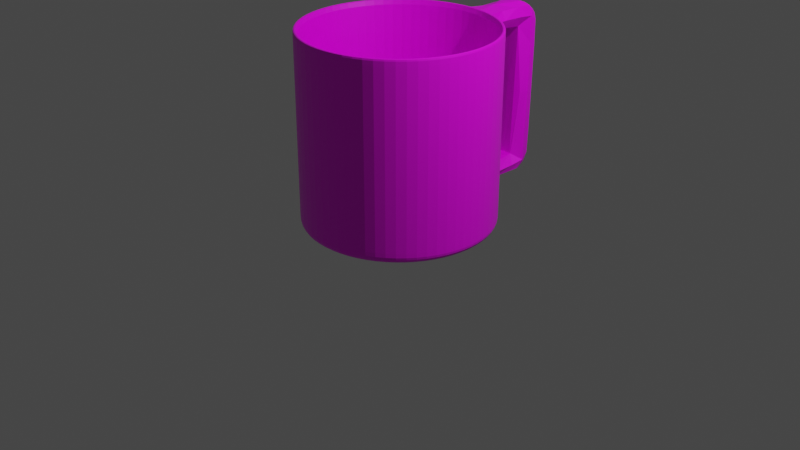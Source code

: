 # Source: Hrnek-unwraped.blend  (saved by Blender 2.90.8; exported with 4.5.12 LTS)
import bpy
from mathutils import Matrix  # noqa: F401  (used for matrix-valued properties, if any)

bpy.ops.wm.read_factory_settings(use_empty=True)
scene = bpy.context.scene
scene.name = 'Scene'

# ---- collections
col_collection = bpy.data.collections.new('Collection'); scene.collection.children.link(col_collection)

# ---- images (referenced by path relative to the original .blend; pixels are not part of the script)
import os
ASSET_DIR = os.environ.get("B2B_ASSET_DIR", "")  # directory of the original .blend (textures are referenced by path, not embedded)
HERE = os.path.dirname(os.path.abspath(__file__))  # packed textures are extracted next to this script under _unpacked/

def load_image(name, relpath, width, height, colorspace="sRGB"):
    """Load a texture the original file referenced (path relative to the .blend, or extracted next to this script)."""
    p = next((c for c in (os.path.join(HERE, relpath), os.path.join(ASSET_DIR, relpath)) if relpath and os.path.exists(c)), "")
    if p:
        img = bpy.data.images.load(p, check_existing=True)
        img.name = name
    else:  # same state as the original file: an image datablock whose file is absent (Cycles renders it pink)
        img = bpy.data.images.new(name, width, height)
        img.source = "FILE"
        img.filepath = "//" + (relpath or name)
    img.colorspace_settings.name = colorspace
    return img
img_untitled = load_image('Untitled', '', 1024, 1024, 'sRGB')

# ---- materials (node trees are filled in below, after node groups)
mat_material = bpy.data.materials.new('Material')
mat_material.alpha_threshold = 0.0
mat_material.use_transparent_shadow = False
mat_material.line_color = (0.0, 0.0, 0.0, 1.0)

# ---- material node trees
mat_material.use_nodes = True; mat_material.node_tree.nodes.clear()
_N = mat_material.node_tree.nodes; _L = mat_material.node_tree.links
n0 = _N.new('ShaderNodeOutputMaterial'); n0.name = 'Material Output'; n0.location = (300, 300)
n1 = _N.new('ShaderNodeBsdfPrincipled'); n1.name = 'Principled BSDF'; n1.location = (10, 300)
n1.distribution = 'GGX'
n1.subsurface_method = 'BURLEY'
n1.inputs[2].default_value = 0.4
n1.inputs[3].default_value = 1.45
n1.inputs[27].default_value = (0.0, 0.0, 0.0, 1.0)
n1.inputs[28].default_value = 1.0
n2 = _N.new('ShaderNodeTexImage'); n2.name = 'Image Texture'; n2.location = (-382, 313)
n2.image = img_untitled
_L.new(n1.outputs[0], n0.inputs[0])
_L.new(n2.outputs[0], n1.inputs[0])
n0.is_active_output = True

# ---- world
world_world = bpy.data.worlds.new('World'); scene.world = world_world
world_world.use_nodes = True; world_world.node_tree.nodes.clear()
_N = world_world.node_tree.nodes; _L = world_world.node_tree.links
n0 = _N.new('ShaderNodeOutputWorld'); n0.name = 'World Output'; n0.location = (300, 300)
n1 = _N.new('ShaderNodeBackground'); n1.name = 'Background'; n1.location = (10, 300)
n1.inputs[0].default_value = (0.05088, 0.05088, 0.05088, 1.0)
_L.new(n1.outputs[0], n0.inputs[0])
n0.is_active_output = True
world_world.color = (0.05088, 0.05088, 0.05088)
world_world.use_sun_shadow = False
world_world.sun_shadow_jitter_overblur = 0.0

# ---- cameras
cam_camera = bpy.data.cameras.new('Camera')
cam_camera.clip_end = 100.0
cam_camera.ortho_scale = 7.314

# ---- lights
light_light = bpy.data.lights.new('Light', 'POINT')
light_light.transmission_factor = 0.0
light_light.energy = 1000.0
light_light.shadow_soft_size = 0.1
light_light.shadow_maximum_resolution = 0.006
light_light.use_absolute_resolution = True

# ---- meshes
me_cube = bpy.data.meshes.new('Cube')
me_cube.from_pydata([(-6.267, 1.0, 1.0), (-6.267, 1.0, -1.0), (-6.267, -1.0, 1.0), (-6.267, -1.0, -1.0), (-8.267, 1.0, 1.0), (-8.267, 1.0, -1.0), (-8.267, -1.0, 1.0), (-8.267, -1.0, -1.0)], [], [(0, 4, 6, 2), (3, 2, 6, 7), (7, 6, 4, 5), (5, 1, 3, 7), (1, 0, 2, 3), (5, 4, 0, 1)])
_uv = me_cube.uv_layers.new(name='UVMap')
_uv.uv.foreach_set('vector', [0.25, 0.9999, 0.25, 0.75, 0.5, 0.75, 0.5, 0.9999, 0.75, 0.5, 0.75, 0.75, 0.5, 0.75, 0.5, 0.5, 0.5, 0.5, 0.5, 0.75, 0.25, 0.75, 0.25, 0.5, 0.25, 0.5, 0.25, 0.25, 0.5, 0.25, 0.5, 0.5, 0.25, 0.25, 0.25, 8.659e-05, 0.5, 8.665e-05, 0.5, 0.25, 0.25, 0.5, 0.25, 0.75, 8.665e-05, 0.75, 8.659e-05, 0.5])
me_cube.materials.append(mat_material)
me_cube.use_remesh_preserve_volume = False
me_cube.use_remesh_preserve_attributes = False
me_cube.use_mirror_vertex_groups = False
me_cube.update()
me_cylinder = bpy.data.meshes.new('Cylinder')
me_cylinder.from_pydata([(-3.09, 1.0, -1.0), (-3.09, 1.0, 1.0), (-2.895, 0.9808, -1.0), (-2.895, 0.9808, 1.0), (-2.707, 0.9239, -1.0), (-2.707, 0.9239, 1.0), (-2.534, 0.8315, -1.0), (-2.534, 0.8315, 1.0), (-2.383, 0.7071, -1.0), (-2.383, 0.7071, 1.0), (-2.258, 0.5556, -1.0), (-2.258, 0.5556, 1.0), (-2.166, 0.3827, -1.0), (-2.166, 0.3827, 1.0), (-2.109, 0.1951, -1.0), (-2.109, 0.1951, 1.0), (-2.09, 7.55e-08, -1.0), (-2.09, 7.55e-08, 1.0), (-2.109, -0.1951, -1.0), (-2.109, -0.1951, 1.0), (-2.166, -0.3827, -1.0), (-2.166, -0.3827, 1.0), (-2.258, -0.5556, -1.0), (-2.258, -0.5556, 1.0), (-2.383, -0.7071, -1.0), (-2.383, -0.7071, 1.0), (-2.534, -0.8315, -1.0), (-2.534, -0.8315, 1.0), (-2.707, -0.9239, -1.0), (-2.707, -0.9239, 1.0), (-2.895, -0.9808, -1.0), (-2.895, -0.9808, 1.0), (-3.09, -1.0, -1.0), (-3.09, -1.0, 1.0), (-3.285, -0.9808, -1.0), (-3.285, -0.9808, 1.0), (-3.472, -0.9239, -1.0), (-3.472, -0.9239, 1.0), (-3.645, -0.8315, -1.0), (-3.645, -0.8315, 1.0), (-3.797, -0.7071, -1.0), (-3.797, -0.7071, 1.0), (-3.921, -0.5556, -1.0), (-3.921, -0.5556, 1.0), (-4.014, -0.3827, -1.0), (-4.014, -0.3827, 1.0), (-4.07, -0.1951, -1.0), (-4.07, -0.1951, 1.0), (-4.09, 9.656e-07, -1.0), (-4.09, 9.656e-07, 1.0), (-4.07, 0.1951, -1.0), (-4.07, 0.1951, 1.0), (-4.014, 0.3827, -1.0), (-4.014, 0.3827, 1.0), (-3.921, 0.5556, -1.0), (-3.921, 0.5556, 1.0), (-3.797, 0.7071, -1.0), (-3.797, 0.7071, 1.0), (-3.645, 0.8315, -1.0), (-3.645, 0.8315, 1.0), (-3.472, 0.9239, -1.0), (-3.472, 0.9239, 1.0), (-3.285, 0.9808, -1.0), (-3.285, 0.9808, 1.0)], [], [(0, 1, 3, 2), (2, 3, 5, 4), (4, 5, 7, 6), (6, 7, 9, 8), (8, 9, 11, 10), (10, 11, 13, 12), (12, 13, 15, 14), (14, 15, 17, 16), (16, 17, 19, 18), (18, 19, 21, 20), (20, 21, 23, 22), (22, 23, 25, 24), (24, 25, 27, 26), (26, 27, 29, 28), (28, 29, 31, 30), (30, 31, 33, 32), (32, 33, 35, 34), (34, 35, 37, 36), (36, 37, 39, 38), (38, 39, 41, 40), (40, 41, 43, 42), (42, 43, 45, 44), (44, 45, 47, 46), (46, 47, 49, 48), (48, 49, 51, 50), (50, 51, 53, 52), (52, 53, 55, 54), (54, 55, 57, 56), (56, 57, 59, 58), (58, 59, 61, 60), (3, 1, 63, 61, 59, 57, 55, 53, 51, 49, 47, 45, 43, 41, 39, 37, 35, 33, 31, 29, 27, 25, 23, 21, 19, 17, 15, 13, 11, 9, 7, 5), (60, 61, 63, 62), (62, 63, 1, 0), (0, 2, 4, 6, 8, 10, 12, 14, 16, 18, 20, 22, 24, 26, 28, 30, 32, 34, 36, 38, 40, 42, 44, 46, 48, 50, 52, 54, 56, 58, 60, 62)])
_uv = me_cylinder.uv_layers.new(name='UVMap')
_uv.uv.foreach_set('vector', [0.0001199, 0.5937, 0.3189, 0.5937, 0.3189, 0.625, 0.0001199, 0.625, 0.0001199, 0.625, 0.3189, 0.625, 0.3189, 0.6562, 0.0001199, 0.6562, 0.0001199, 0.6562, 0.3189, 0.6562, 0.3189, 0.6875, 0.0001199, 0.6875, 0.0001199, 0.6875, 0.3189, 0.6875, 0.3189, 0.7187, 0.00012, 0.7187, 0.00012, 0.7187, 0.3189, 0.7187, 0.3189, 0.7499, 0.00012, 0.7499, 0.00012, 0.7499, 0.3189, 0.7499, 0.3189, 0.7812, 0.0001201, 0.7812, 0.0001201, 0.7812, 0.3189, 0.7812, 0.3189, 0.8124, 0.0001202, 0.8124, 0.0001202, 0.8124, 0.3189, 0.8124, 0.3189, 0.8437, 0.0001203, 0.8437, 0.0001203, 0.8437, 0.3189, 0.8437, 0.3189, 0.8749, 0.0001204, 0.8749, 0.0001204, 0.8749, 0.3189, 0.8749, 0.3189, 0.9062, 0.0001205, 0.9062, 0.0001205, 0.9062, 0.3189, 0.9062, 0.3189, 0.9374, 0.0001206, 0.9374, 0.0001206, 0.9374, 0.3189, 0.9374, 0.3189, 0.9686, 0.0001207, 0.9686, 0.0001207, 0.9686, 0.3189, 0.9686, 0.3189, 0.9999, 0.0001209, 0.9999, 0.0001217, 0.0001199, 0.3189, 0.000122, 0.3189, 0.03136, 0.0001215, 0.03136, 0.0001215, 0.03136, 0.3189, 0.03136, 0.3189, 0.06261, 0.0001214, 0.0626, 0.0001214, 0.0626, 0.3189, 0.06261, 0.3189, 0.09385, 0.0001212, 0.09385, 0.0001212, 0.09385, 0.3189, 0.09385, 0.3189, 0.1251, 0.000121, 0.1251, 0.000121, 0.1251, 0.3189, 0.1251, 0.3189, 0.1563, 0.0001209, 0.1563, 0.0001209, 0.1563, 0.3189, 0.1563, 0.3189, 0.1876, 0.0001207, 0.1876, 0.0001207, 0.1876, 0.3189, 0.1876, 0.3189, 0.2188, 0.0001206, 0.2188, 0.0001206, 0.2188, 0.3189, 0.2188, 0.3189, 0.2501, 0.0001205, 0.2501, 0.0001205, 0.2501, 0.3189, 0.2501, 0.3189, 0.2813, 0.0001204, 0.2813, 0.0001204, 0.2813, 0.3189, 0.2813, 0.3189, 0.3125, 0.0001203, 0.3125, 0.0001203, 0.3125, 0.3189, 0.3125, 0.3189, 0.3438, 0.0001202, 0.3438, 0.0001202, 0.3438, 0.3189, 0.3438, 0.3189, 0.375, 0.0001201, 0.375, 0.0001201, 0.375, 0.3189, 0.375, 0.3189, 0.4063, 0.00012, 0.4063, 0.00012, 0.4063, 0.3189, 0.4063, 0.3189, 0.4375, 0.00012, 0.4375, 0.00012, 0.4375, 0.3189, 0.4375, 0.3189, 0.4688, 0.00012, 0.4688, 0.00012, 0.4688, 0.3189, 0.4688, 0.3189, 0.5, 0.0001199, 0.5, 0.0001199, 0.5, 0.3189, 0.5, 0.3189, 0.5312, 0.0001199, 0.5312, 0.3191, 0.1743, 0.3191, 0.1431, 0.3252, 0.1125, 0.3372, 0.0836, 0.3545, 0.05762, 0.3766, 0.03553, 0.4026, 0.01817, 0.4314, 0.006215, 0.4621, 0.00012, 0.4933, 0.0001199, 0.524, 0.006215, 0.5528, 0.01817, 0.5788, 0.03553, 0.6009, 0.05762, 0.6183, 0.0836, 0.6302, 0.1125, 0.6363, 0.1431, 0.6363, 0.1743, 0.6302, 0.205, 0.6183, 0.2339, 0.6009, 0.2598, 0.5788, 0.2819, 0.5528, 0.2993, 0.524, 0.3112, 0.4933, 0.3173, 0.4621, 0.3173, 0.4314, 0.3112, 0.4026, 0.2993, 0.3766, 0.2819, 0.3545, 0.2598, 0.3372, 0.2339, 0.3252, 0.205, 0.0001199, 0.5312, 0.3189, 0.5312, 0.3189, 0.5625, 0.0001199, 0.5625, 0.0001199, 0.5625, 0.3189, 0.5625, 0.3189, 0.5937, 0.0001199, 0.5937, 0.6302, 0.5224, 0.6183, 0.5513, 0.6009, 0.5773, 0.5788, 0.5994, 0.5528, 0.6167, 0.524, 0.6287, 0.4933, 0.6348, 0.4621, 0.6348, 0.4314, 0.6287, 0.4026, 0.6167, 0.3766, 0.5994, 0.3545, 0.5773, 0.3372, 0.5513, 0.3252, 0.5224, 0.3191, 0.4918, 0.3191, 0.4606, 0.3252, 0.4299, 0.3372, 0.401, 0.3545, 0.3751, 0.3766, 0.353, 0.4026, 0.3356, 0.4314, 0.3237, 0.4621, 0.3176, 0.4933, 0.3176, 0.524, 0.3237, 0.5528, 0.3356, 0.5788, 0.353, 0.6009, 0.3751, 0.6183, 0.401, 0.6302, 0.4299, 0.6363, 0.4606, 0.6363, 0.4918])
me_cylinder.materials.append(mat_material)
me_cylinder.use_remesh_fix_poles = True
me_cylinder.use_remesh_preserve_attributes = False
me_cylinder.use_mirror_vertex_groups = False
me_cylinder.update()
me_cylinder_001 = bpy.data.meshes.new('Cylinder.001')
me_cylinder_001.from_pydata([(-1.568e-07, 0.4637, -0.8649), (0.09046, 0.4548, -0.8649), (0.1774, 0.4284, -0.8649), (0.2576, 0.3855, -0.8649), (0.3279, 0.3279, -0.8649), (0.3855, 0.2576, -0.8649), (0.4284, 0.1774, -0.8649), (0.4548, 0.09046, -0.8649), (0.4637, -1.851e-08, -0.8649), (0.4548, -0.09046, -0.8649), (0.4284, -0.1774, -0.8649), (0.3855, -0.2576, -0.8649), (0.3279, -0.3279, -0.8649), (0.2576, -0.3855, -0.8649), (0.1774, -0.4284, -0.8649), (0.09046, -0.4548, -0.8649), (-2.194e-07, -0.4637, -0.8649), (-0.09046, -0.4548, -0.8649), (-0.1774, -0.4284, -0.8649), (-0.2576, -0.3855, -0.8649), (-0.3279, -0.3279, -0.8649), (-0.3855, -0.2576, -0.8649), (-0.4284, -0.1774, -0.8649), (-0.4548, -0.09046, -0.8649), (-0.4637, 4.888e-07, -0.8649), (-0.4548, 0.09046, -0.8649), (-0.4284, 0.1774, -0.8649), (-0.3855, 0.2576, -0.8649), (-0.3279, 0.3279, -0.8649), (-0.2576, 0.3855, -0.8649), (-0.1774, 0.4284, -0.8649), (-0.09046, 0.4548, -0.8649), (0.1951, 0.9808, 1.0), (0.0, 1.0, 1.0), (0.3827, 0.9239, 1.0), (0.5556, 0.8315, 1.0), (0.7071, 0.7071, 1.0), (0.8315, 0.5556, 1.0), (0.9239, 0.3827, 1.0), (0.9808, 0.1951, 1.0), (1.0, 7.55e-08, 1.0), (0.9808, -0.1951, 1.0), (0.9239, -0.3827, 1.0), (0.8315, -0.5556, 1.0), (0.7071, -0.7071, 1.0), (0.5556, -0.8315, 1.0), (0.3827, -0.9239, 1.0), (0.1951, -0.9808, 1.0), (-3.258e-07, -1.0, 1.0), (-0.1951, -0.9808, 1.0), (-0.3827, -0.9239, 1.0), (-0.5556, -0.8315, 1.0), (-0.7071, -0.7071, 1.0), (-0.8315, -0.5556, 1.0), (-0.9239, -0.3827, 1.0), (-0.9808, -0.1951, 1.0), (-1.0, 9.656e-07, 1.0), (-0.9808, 0.1951, 1.0), (-0.9239, 0.3827, 1.0), (-0.8315, 0.5556, 1.0), (-0.7071, 0.7071, 1.0), (-0.5556, 0.8315, 1.0), (-0.3827, 0.9239, 1.0), (-0.1951, 0.9808, 1.0), (-9.793e-09, 0.8723, -1.0), (0.1702, 0.8555, -1.0), (0.3338, 0.8059, -1.0), (0.4846, 0.7253, -1.0), (0.6168, 0.6168, -1.0), (0.7253, 0.4846, -1.0), (0.8059, 0.3338, -1.0), (0.8555, 0.1702, -1.0), (0.8723, 8.575e-08, -1.0), (0.8555, -0.1702, -1.0), (0.8059, -0.3338, -1.0), (0.7253, -0.4846, -1.0), (0.6168, -0.6168, -1.0), (0.4846, -0.7253, -1.0), (0.3338, -0.8059, -1.0), (0.1702, -0.8555, -1.0), (-2.765e-07, -0.8723, -1.0), (-0.1702, -0.8555, -1.0), (-0.3338, -0.8059, -1.0), (-0.4846, -0.7253, -1.0), (-0.6168, -0.6168, -1.0), (-0.7253, -0.4846, -1.0), (-0.8059, -0.3338, -1.0), (-0.8555, -0.1702, -1.0), (-0.8723, 8.685e-07, -1.0), (-0.8555, 0.1702, -1.0), (-0.8059, 0.3338, -1.0), (-0.7253, 0.4846, -1.0), (-0.6168, 0.6168, -1.0), (-0.4846, 0.7253, -1.0), (-0.3338, 0.8059, -1.0), (-0.1702, 0.8555, -1.0), (0.1897, 0.9539, 1.0), (-2.345e-08, 0.9726, 1.0), (0.3722, 0.8986, 1.0), (0.5403, 0.8087, 1.0), (0.6877, 0.6877, 1.0), (0.8087, 0.5403, 1.0), (0.8986, 0.3722, 1.0), (0.9539, 0.1897, 1.0), (0.9726, 6.134e-08, 1.0), (0.9539, -0.1897, 1.0), (0.8986, -0.3722, 1.0), (0.8087, -0.5403, 1.0), (0.6877, -0.6877, 1.0), (0.5403, -0.8087, 1.0), (0.3722, -0.8986, 1.0), (0.1897, -0.9539, 1.0), (-3.208e-07, -0.9726, 1.0), (-0.1897, -0.9539, 1.0), (-0.3722, -0.8986, 1.0), (-0.5403, -0.8087, 1.0), (-0.6877, -0.6877, 1.0), (-0.8087, -0.5403, 1.0), (-0.8986, -0.3722, 1.0), (-0.9539, -0.1897, 1.0), (-0.9726, 9.341e-07, 1.0), (-0.9539, 0.1897, 1.0), (-0.8986, 0.3722, 1.0), (-0.8087, 0.5403, 1.0), (-0.6877, 0.6877, 1.0), (-0.5403, 0.8087, 1.0), (-0.3722, 0.8986, 1.0), (-0.1897, 0.9539, 1.0), (0.1744, 0.8766, -0.8649), (-3.331e-08, 0.8938, -0.8649), (0.342, 0.8258, -0.8649), (0.4966, 0.7432, -0.8649), (0.632, 0.632, -0.8649), (0.7432, 0.4966, -0.8649), (0.8258, 0.342, -0.8649), (0.8766, 0.1744, -0.8649), (0.8938, 5.839e-08, -0.8649), (0.8766, -0.1744, -0.8649), (0.8258, -0.342, -0.8649), (0.7432, -0.4966, -0.8649), (0.632, -0.632, -0.8649), (0.4966, -0.7432, -0.8649), (0.342, -0.8258, -0.8649), (0.1744, -0.8766, -0.8649), (-3.011e-07, -0.8938, -0.8649), (-0.1744, -0.8766, -0.8649), (-0.342, -0.8258, -0.8649), (-0.4966, -0.7432, -0.8649), (-0.632, -0.632, -0.8649), (-0.7432, -0.4966, -0.8649), (-0.8258, -0.342, -0.8649), (-0.8766, -0.1744, -0.8649), (-0.8938, 8.742e-07, -0.8649), (-0.8766, 0.1744, -0.8649), (-0.8258, 0.342, -0.8649), (-0.7432, 0.4966, -0.8649), (-0.632, 0.632, -0.8649), (-0.4966, 0.7432, -0.8649), (-0.342, 0.8258, -0.8649), (-0.1744, 0.8766, -0.8649), (0.1678, 0.8436, -0.8649), (-4.251e-08, 0.8601, -0.8649), (0.3292, 0.7947, -0.8649), (0.4779, 0.7152, -0.8649), (0.6082, 0.6082, -0.8649), (0.7152, 0.4779, -0.8649), (0.7947, 0.3292, -0.8649), (0.8436, 0.1678, -0.8649), (0.8601, 5.272e-08, -0.8649), (0.8436, -0.1678, -0.8649), (0.7947, -0.3292, -0.8649), (0.7152, -0.4779, -0.8649), (0.6082, -0.6082, -0.8649), (0.4779, -0.7152, -0.8649), (0.3292, -0.7947, -0.8649), (0.1678, -0.8436, -0.8649), (-2.95e-07, -0.8601, -0.8649), (-0.1678, -0.8436, -0.8649), (-0.3292, -0.7947, -0.8649), (-0.4779, -0.7152, -0.8649), (-0.6082, -0.6082, -0.8649), (-0.7152, -0.4779, -0.8649), (-0.7947, -0.3292, -0.8649), (-0.8436, -0.1678, -0.8649), (-0.8601, 8.45e-07, -0.8649), (-0.8436, 0.1678, -0.8649), (-0.7947, 0.3292, -0.8649), (-0.7152, 0.4779, -0.8649), (-0.6082, 0.6082, -0.8649), (-0.4779, 0.7152, -0.8649), (-0.3292, 0.7947, -0.8649), (-0.1678, 0.8436, -0.8649), (-2.672e-08, 0.5564, -1.0), (0.1085, 0.5457, -1.0), (0.2129, 0.514, -1.0), (0.3091, 0.4626, -1.0), (0.3934, 0.3934, -1.0), (0.4626, 0.3091, -1.0), (0.514, 0.2129, -1.0), (0.5457, 0.1085, -1.0), (0.5564, 1e-07, -1.0), (0.5457, -0.1085, -1.0), (0.514, -0.2129, -1.0), (0.4626, -0.3091, -1.0), (0.3934, -0.3934, -1.0), (0.3091, -0.4626, -1.0), (0.2129, -0.514, -1.0), (0.1085, -0.5457, -1.0), (-1.854e-07, -0.5564, -1.0), (-0.1085, -0.5457, -1.0), (-0.2129, -0.514, -1.0), (-0.3091, -0.4626, -1.0), (-0.3934, -0.3934, -1.0), (-0.4626, -0.3091, -1.0), (-0.514, -0.2129, -1.0), (-0.5457, -0.1085, -1.0), (-0.5564, 6.281e-07, -1.0), (-0.5457, 0.1085, -1.0), (-0.514, 0.2129, -1.0), (-0.4626, 0.3091, -1.0), (-0.3934, 0.3934, -1.0), (-0.3091, 0.4626, -1.0), (-0.2129, 0.514, -1.0), (-0.1085, 0.5457, -1.0), (0.0, 1.0, 0.9686), (0.1951, 0.9808, 0.9686), (0.3827, 0.9239, 0.9686), (0.5556, 0.8315, 0.9686), (0.7071, 0.7071, 0.9686), (0.8315, 0.5556, 0.9686), (0.9239, 0.3827, 0.9686), (0.9808, 0.1951, 0.9686), (1.0, 7.55e-08, 0.9686), (0.9808, -0.1951, 0.9686), (0.9239, -0.3827, 0.9686), (0.8315, -0.5556, 0.9686), (0.7071, -0.7071, 0.9686), (0.5556, -0.8315, 0.9686), (0.3827, -0.9239, 0.9686), (0.1951, -0.9808, 0.9686), (-3.258e-07, -1.0, 0.9686), (-0.1951, -0.9808, 0.9686), (-0.3827, -0.9239, 0.9686), (-0.5556, -0.8315, 0.9686), (-0.7071, -0.7071, 0.9686), (-0.8315, -0.5556, 0.9686), (-0.9239, -0.3827, 0.9686), (-0.9808, -0.1951, 0.9686), (-1.0, 9.656e-07, 0.9686), (-0.9808, 0.1951, 0.9686), (-0.9239, 0.3827, 0.9686), (-0.8315, 0.5556, 0.9686), (-0.7071, 0.7071, 0.9686), (-0.5556, 0.8315, 0.9686), (-0.3827, 0.9239, 0.9686), (-0.1951, 0.9808, 0.9686), (0.1951, 0.9808, -0.9104), (0.3827, 0.9239, -0.9104), (0.5556, 0.8315, -0.9104), (0.7071, 0.7071, -0.9104), (0.8315, 0.5556, -0.9104), (0.9239, 0.3827, -0.9104), (0.9808, 0.1951, -0.9104), (1.0, 7.55e-08, -0.9104), (0.9808, -0.1951, -0.9104), (0.9239, -0.3827, -0.9104), (0.8315, -0.5556, -0.9104), (0.7071, -0.7071, -0.9104), (0.5556, -0.8315, -0.9104), (0.3827, -0.9239, -0.9104), (0.1951, -0.9808, -0.9104), (-3.258e-07, -1.0, -0.9104), (-0.1951, -0.9808, -0.9104), (-0.3827, -0.9239, -0.9104), (-0.5556, -0.8315, -0.9104), (-0.7071, -0.7071, -0.9104), (-0.8315, -0.5556, -0.9104), (-0.9239, -0.3827, -0.9104), (-0.9808, -0.1951, -0.9104), (-1.0, 9.656e-07, -0.9104), (-0.9808, 0.1951, -0.9104), (-0.9239, 0.3827, -0.9104), (-0.8315, 0.5556, -0.9104), (-0.7071, 0.7071, -0.9104), (-0.5556, 0.8315, -0.9104), (-0.3827, 0.9239, -0.9104), (-0.1951, 0.9808, -0.9104), (0.0, 1.0, -0.9104), (0.0, 1.0, 0.703), (0.1951, 0.9808, 0.703), (0.3827, 0.9239, 0.703), (0.5556, 0.8315, 0.703), (0.7071, 0.7071, 0.703), (0.8315, 0.5556, 0.703), (0.9239, 0.3827, 0.703), (0.9808, 0.1951, 0.703), (1.0, 7.55e-08, 0.703), (0.9808, -0.1951, 0.703), (0.9239, -0.3827, 0.703), (0.8315, -0.5556, 0.703), (0.7071, -0.7071, 0.703), (0.5556, -0.8315, 0.703), (0.3827, -0.9239, 0.703), (0.1951, -0.9808, 0.703), (-3.258e-07, -1.0, 0.703), (-0.1951, -0.9808, 0.703), (-0.3827, -0.9239, 0.703), (-0.5556, -0.8315, 0.703), (-0.7071, -0.7071, 0.703), (-0.8315, -0.5556, 0.703), (-0.9239, -0.3827, 0.703), (-0.9808, -0.1951, 0.703), (-1.0, 9.656e-07, 0.703), (-0.9808, 0.1951, 0.703), (-0.9239, 0.3827, 0.703), (-0.8315, 0.5556, 0.703), (-0.7071, 0.7071, 0.703), (-0.5556, 0.8315, 0.703), (-0.3827, 0.9239, 0.703), (-0.1951, 0.9808, 0.703), (0.1951, 0.9808, -0.1037), (0.3827, 0.9239, -0.1037), (0.5556, 0.8315, -0.1037), (0.7071, 0.7071, -0.1037), (0.8315, 0.5556, -0.1037), (0.9239, 0.3827, -0.1037), (0.9808, 0.1951, -0.1037), (1.0, 7.55e-08, -0.1037), (0.9808, -0.1951, -0.1037), (0.9239, -0.3827, -0.1037), (0.8315, -0.5556, -0.1037), (0.7071, -0.7071, -0.1037), (0.5556, -0.8315, -0.1037), (0.3827, -0.9239, -0.1037), (0.1951, -0.9808, -0.1037), (-3.258e-07, -1.0, -0.1037), (-0.1951, -0.9808, -0.1037), (-0.3827, -0.9239, -0.1037), (-0.5556, -0.8315, -0.1037), (-0.7071, -0.7071, -0.1037), (-0.8315, -0.5556, -0.1037), (-0.9239, -0.3827, -0.1037), (-0.9808, -0.1951, -0.1037), (-1.0, 9.656e-07, -0.1037), (-0.9808, 0.1951, -0.1037), (-0.9239, 0.3827, -0.1037), (-0.8315, 0.5556, -0.1037), (-0.7071, 0.7071, -0.1037), (-0.5556, 0.8315, -0.1037), (-0.3827, 0.9239, -0.1037), (-0.1951, 0.9808, -0.1037), (0.0, 1.0, -0.1037), (-2.023e-08, 0.9467, 0.9724), (0.1847, 0.9285, 0.9724), (0.3623, 0.8747, 0.9724), (0.526, 0.7872, 0.9724), (0.6694, 0.6694, 0.9724), (0.7872, 0.526, 0.9724), (0.8747, 0.3623, 0.9724), (0.9285, 0.1847, 0.9724), (0.9467, 6.731e-08, 0.9724), (0.9285, -0.1847, 0.9724), (0.8747, -0.3623, 0.9724), (0.7872, -0.526, 0.9724), (0.6694, -0.6694, 0.9724), (0.526, -0.7872, 0.9724), (0.3623, -0.8747, 0.9724), (0.1847, -0.9285, 0.9724), (-3.096e-07, -0.9467, 0.9724), (-0.1847, -0.9285, 0.9724), (-0.3623, -0.8747, 0.9724), (-0.526, -0.7872, 0.9724), (-0.6694, -0.6694, 0.9724), (-0.7872, -0.526, 0.9724), (-0.8747, -0.3623, 0.9724), (-0.9285, -0.1847, 0.9724), (-0.9467, 9.17e-07, 0.9724), (-0.9285, 0.1847, 0.9724), (-0.8747, 0.3623, 0.9724), (-0.7872, 0.526, 0.9724), (-0.6694, 0.6694, 0.9724), (-0.526, 0.7872, 0.9724), (-0.3623, 0.8747, 0.9724), (-0.1847, 0.9285, 0.9724), (0.1951, 0.9808, -0.702), (0.3827, 0.9239, -0.702), (0.5556, 0.8315, -0.702), (0.7071, 0.7071, -0.702), (0.8315, 0.5556, -0.702), (0.9239, 0.3827, -0.702), (0.9808, 0.1951, -0.702), (1.0, 7.55e-08, -0.702), (0.9808, -0.1951, -0.702), (0.9239, -0.3827, -0.702), (0.8315, -0.5556, -0.702), (0.7071, -0.7071, -0.702), (0.5556, -0.8315, -0.702), (0.3827, -0.9239, -0.702), (0.1951, -0.9808, -0.702), (-3.258e-07, -1.0, -0.702), (-0.1951, -0.9808, -0.702), (-0.3827, -0.9239, -0.702), (-0.5556, -0.8315, -0.702), (-0.7071, -0.7071, -0.702), (-0.8315, -0.5556, -0.702), (-0.9239, -0.3827, -0.702), (-0.9808, -0.1951, -0.702), (-1.0, 9.656e-07, -0.702), (-0.9808, 0.1951, -0.702), (-0.9239, 0.3827, -0.702), (-0.8315, 0.5556, -0.702), (-0.7071, 0.7071, -0.702), (-0.5556, 0.8315, -0.702), (-0.3827, 0.9239, -0.702), (-0.1951, 0.9808, -0.702), (0.0, 1.0, -0.702), (0.1951, 1.795, -0.702), (1.249e-06, 1.795, -0.702), (1.101e-06, 1.554, -0.9104), (1.101e-06, 1.554, -0.702), (0.1951, 1.554, -0.9104), (0.1951, 1.554, -0.702), (1.101e-06, 1.585, 0.9686), (-0.1951, 1.554, -0.9104), (-0.1951, 1.554, -0.702), (1.101e-06, 1.585, 0.703), (-0.1951, 1.585, 0.703), (-0.1951, 1.585, 0.9686), (0.1951, 1.585, 0.703), (0.1951, 1.585, 0.9686), (-0.1951, 1.795, -0.702), (1.249e-06, 1.826, 0.703), (0.1951, 1.826, 0.703), (-0.1951, 1.826, 0.703), (1.249e-06, 1.795, -0.7477), (1.15e-06, 1.633, -0.9104), (-0.1951, 1.795, -0.7477), (-0.1951, 1.633, -0.9104), (0.1951, 1.633, -0.9104), (0.1951, 1.795, -0.7477), (1.249e-06, 1.826, 0.8059), (1.15e-06, 1.664, 0.9686), (0.1951, 1.826, 0.8059), (0.1951, 1.664, 0.9686), (-0.1951, 1.664, 0.9686), (-0.1951, 1.826, 0.8059), (-1.177e-08, 0.9692, -1.0), (0.0, 1.0, -0.9455), (0.1951, 0.9808, -0.9455), (0.1891, 0.9506, -1.0), (0.3827, 0.9239, -0.9455), (0.3709, 0.8954, -1.0), (0.5556, 0.8315, -0.9455), (0.5384, 0.8058, -1.0), (0.7071, 0.7071, -0.9455), (0.6853, 0.6853, -1.0), (0.8315, 0.5556, -0.9455), (0.8058, 0.5384, -1.0), (0.9239, 0.3827, -0.9455), (0.8954, 0.3709, -1.0), (0.9808, 0.1951, -0.9455), (0.9506, 0.1891, -1.0), (1.0, 7.55e-08, -0.9455), (0.9692, 7.077e-08, -1.0), (0.9808, -0.1951, -0.9455), (0.9506, -0.1891, -1.0), (0.9239, -0.3827, -0.9455), (0.8954, -0.3709, -1.0), (0.8315, -0.5556, -0.9455), (0.8058, -0.5384, -1.0), (0.7071, -0.7071, -0.9455), (0.6853, -0.6853, -1.0), (0.5556, -0.8315, -0.9455), (0.5384, -0.8058, -1.0), (0.3827, -0.9239, -0.9455), (0.3709, -0.8954, -1.0), (0.1951, -0.9808, -0.9455), (0.1891, -0.9506, -1.0), (-3.258e-07, -1.0, -0.9455), (-3.164e-07, -0.9692, -1.0), (-0.1951, -0.9808, -0.9455), (-0.1891, -0.9506, -1.0), (-0.3827, -0.9239, -0.9455), (-0.3709, -0.8954, -1.0), (-0.5556, -0.8315, -0.9455), (-0.5384, -0.8058, -1.0), (-0.7071, -0.7071, -0.9455), (-0.6853, -0.6853, -1.0), (-0.8315, -0.5556, -0.9455), (-0.8058, -0.5384, -1.0), (-0.9239, -0.3827, -0.9455), (-0.8954, -0.3709, -1.0), (-0.9808, -0.1951, -0.9455), (-0.9506, -0.1891, -1.0), (-1.0, 9.656e-07, -0.9455), (-0.9692, 9.374e-07, -1.0), (-0.9808, 0.1951, -0.9455), (-0.9506, 0.1891, -1.0), (-0.9239, 0.3827, -0.9455), (-0.8954, 0.3709, -1.0), (-0.8315, 0.5556, -0.9455), (-0.8058, 0.5384, -1.0), (-0.7071, 0.7071, -0.9455), (-0.6853, 0.6853, -1.0), (-0.5556, 0.8315, -0.9455), (-0.5384, 0.8058, -1.0), (-0.3827, 0.9239, -0.9455), (-0.3709, 0.8954, -1.0), (-0.1951, 0.9808, -0.9455), (-0.1891, 0.9506, -1.0), (-0.4368, 4.396e-07, -0.8649), (-0.3931, 3.651e-07, -0.8649), (-0.3343, 3.427e-07, -0.8649), (-0.2627, 3.427e-07, -0.8649), (-0.1809, 1.937e-07, -0.8649), (-0.09223, 1.49e-07, -0.8649), (-9.686e-08, 1.043e-07, -0.8649), (0.09223, 7.451e-08, -0.8649), (0.1809, 2.98e-08, -0.8649), (0.2627, -2.98e-08, -0.8649), (0.3343, 7.451e-09, -0.8649), (0.3931, 7.451e-09, -0.8649), (0.4368, 3.725e-08, -0.8649), (0.5241, 9.313e-08, -1.0), (0.4717, 3.725e-08, -1.0), (0.4011, 5.96e-08, -1.0), (0.3152, 1.49e-08, -1.0), (0.2171, 2.98e-08, -1.0), (0.1107, 7.451e-08, -1.0), (-2.31e-07, 1.043e-07, -1.0), (-0.1107, 2.086e-07, -1.0), (-0.2171, 3.278e-07, -1.0), (-0.3152, 3.874e-07, -1.0), (-0.4011, 4.321e-07, -1.0), (-0.4717, 5.513e-07, -1.0), (-0.5241, 5.811e-07, -1.0)], [(288, 425), (224, 422), (287, 418), (287, 415), (224, 288)], [(224, 33, 32, 225), (225, 32, 34, 226), (226, 34, 35, 227), (227, 35, 36, 228), (228, 36, 37, 229), (229, 37, 38, 230), (230, 38, 39, 231), (231, 39, 40, 232), (232, 40, 41, 233), (233, 41, 42, 234), (234, 42, 43, 235), (235, 43, 44, 236), (236, 44, 45, 237), (237, 45, 46, 238), (238, 46, 47, 239), (239, 47, 48, 240), (240, 48, 49, 241), (241, 49, 50, 242), (242, 50, 51, 243), (243, 51, 52, 244), (244, 52, 53, 245), (245, 53, 54, 246), (246, 54, 55, 247), (247, 55, 56, 248), (248, 56, 57, 249), (249, 57, 58, 250), (250, 58, 59, 251), (251, 59, 60, 252), (252, 60, 61, 253), (253, 61, 62, 254), (254, 62, 63, 255), (255, 63, 33, 224), (508, 286, 287, 447), (97, 96, 32, 33), (450, 257, 258, 452), (96, 98, 34, 32), (452, 258, 259, 454), (98, 99, 35, 34), (454, 259, 260, 456), (99, 100, 36, 35), (456, 260, 261, 458), (100, 101, 37, 36), (458, 261, 262, 460), (101, 102, 38, 37), (460, 262, 263, 462), (102, 103, 39, 38), (462, 263, 264, 464), (103, 104, 40, 39), (464, 264, 265, 466), (104, 105, 41, 40), (466, 265, 266, 468), (105, 106, 42, 41), (468, 266, 267, 470), (106, 107, 43, 42), (470, 267, 268, 472), (107, 108, 44, 43), (472, 268, 269, 474), (108, 109, 45, 44), (474, 269, 270, 476), (109, 110, 46, 45), (476, 270, 271, 478), (110, 111, 47, 46), (478, 271, 272, 480), (111, 112, 48, 47), (480, 272, 273, 482), (112, 113, 49, 48), (482, 273, 274, 484), (113, 114, 50, 49), (484, 274, 275, 486), (114, 115, 51, 50), (486, 275, 276, 488), (115, 116, 52, 51), (488, 276, 277, 490), (116, 117, 53, 52), (490, 277, 278, 492), (117, 118, 54, 53), (492, 278, 279, 494), (118, 119, 55, 54), (494, 279, 280, 496), (119, 120, 56, 55), (496, 280, 281, 498), (120, 121, 57, 56), (498, 281, 282, 500), (121, 122, 58, 57), (500, 282, 283, 502), (122, 123, 59, 58), (502, 283, 284, 504), (123, 124, 60, 59), (504, 284, 285, 506), (124, 125, 61, 60), (506, 285, 286, 508), (125, 126, 62, 61), (126, 127, 63, 62), (448, 256, 257, 450), (127, 97, 33, 63), (193, 192, 64, 65), (194, 193, 65, 66), (195, 194, 66, 67), (196, 195, 67, 68), (197, 196, 68, 69), (198, 197, 69, 70), (199, 198, 70, 71), (200, 199, 71, 72), (201, 200, 72, 73), (202, 201, 73, 74), (203, 202, 74, 75), (204, 203, 75, 76), (205, 204, 76, 77), (206, 205, 77, 78), (207, 206, 78, 79), (208, 207, 79, 80), (209, 208, 80, 81), (210, 209, 81, 82), (211, 210, 82, 83), (212, 211, 83, 84), (213, 212, 84, 85), (214, 213, 85, 86), (215, 214, 86, 87), (216, 215, 87, 88), (217, 216, 88, 89), (218, 217, 89, 90), (219, 218, 90, 91), (220, 219, 91, 92), (221, 220, 92, 93), (222, 221, 93, 94), (223, 222, 94, 95), (192, 223, 95, 64), (352, 353, 96, 97), (353, 354, 98, 96), (354, 355, 99, 98), (355, 356, 100, 99), (356, 357, 101, 100), (357, 358, 102, 101), (358, 359, 103, 102), (359, 360, 104, 103), (360, 361, 105, 104), (361, 362, 106, 105), (362, 363, 107, 106), (363, 364, 108, 107), (364, 365, 109, 108), (365, 366, 110, 109), (366, 367, 111, 110), (367, 368, 112, 111), (368, 369, 113, 112), (369, 370, 114, 113), (370, 371, 115, 114), (371, 372, 116, 115), (372, 373, 117, 116), (373, 374, 118, 117), (374, 375, 119, 118), (375, 376, 120, 119), (376, 377, 121, 120), (377, 378, 122, 121), (378, 379, 123, 122), (379, 380, 124, 123), (380, 381, 125, 124), (381, 382, 126, 125), (382, 383, 127, 126), (383, 352, 97, 127), (161, 160, 128, 129), (160, 162, 130, 128), (162, 163, 131, 130), (163, 164, 132, 131), (164, 165, 133, 132), (165, 166, 134, 133), (166, 167, 135, 134), (167, 168, 136, 135), (168, 169, 137, 136), (169, 170, 138, 137), (170, 171, 139, 138), (171, 172, 140, 139), (172, 173, 141, 140), (173, 174, 142, 141), (174, 175, 143, 142), (175, 176, 144, 143), (176, 177, 145, 144), (177, 178, 146, 145), (178, 179, 147, 146), (179, 180, 148, 147), (180, 181, 149, 148), (181, 182, 150, 149), (182, 183, 151, 150), (183, 184, 152, 151), (184, 185, 153, 152), (185, 186, 154, 153), (186, 187, 155, 154), (187, 188, 156, 155), (188, 189, 157, 156), (189, 190, 158, 157), (190, 191, 159, 158), (191, 161, 129, 159), (0, 1, 160, 161), (1, 2, 162, 160), (2, 3, 163, 162), (3, 4, 164, 163), (4, 5, 165, 164), (5, 6, 166, 165), (6, 7, 167, 166), (7, 8, 168, 167), (8, 9, 169, 168), (9, 10, 170, 169), (10, 11, 171, 170), (11, 12, 172, 171), (12, 13, 173, 172), (13, 14, 174, 173), (14, 15, 175, 174), (15, 16, 176, 175), (16, 17, 177, 176), (17, 18, 178, 177), (18, 19, 179, 178), (19, 20, 180, 179), (20, 21, 181, 180), (21, 22, 182, 181), (22, 23, 183, 182), (23, 24, 184, 183), (24, 25, 185, 184), (25, 26, 186, 185), (26, 27, 187, 186), (27, 28, 188, 187), (28, 29, 189, 188), (29, 30, 190, 189), (30, 31, 191, 190), (31, 0, 161, 191), (318, 254, 255, 319), (317, 253, 254, 318), (316, 252, 253, 317), (315, 251, 252, 316), (314, 250, 251, 315), (313, 249, 250, 314), (312, 248, 249, 313), (311, 247, 248, 312), (310, 246, 247, 311), (309, 245, 246, 310), (308, 244, 245, 309), (307, 243, 244, 308), (306, 242, 243, 307), (305, 241, 242, 306), (304, 240, 241, 305), (303, 239, 240, 304), (302, 238, 239, 303), (301, 237, 238, 302), (300, 236, 237, 301), (299, 235, 236, 300), (298, 234, 235, 299), (297, 233, 234, 298), (296, 232, 233, 297), (295, 231, 232, 296), (294, 230, 231, 295), (293, 229, 230, 294), (292, 228, 229, 293), (291, 227, 228, 292), (290, 226, 227, 291), (289, 225, 226, 290), (65, 64, 446, 449), (66, 65, 449, 451), (67, 66, 451, 453), (68, 67, 453, 455), (69, 68, 455, 457), (70, 69, 457, 459), (71, 70, 459, 461), (72, 71, 461, 463), (73, 72, 463, 465), (74, 73, 465, 467), (75, 74, 467, 469), (76, 75, 469, 471), (77, 76, 471, 473), (78, 77, 473, 475), (79, 78, 475, 477), (80, 79, 477, 479), (81, 80, 479, 481), (82, 81, 481, 483), (83, 82, 483, 485), (84, 83, 485, 487), (85, 84, 487, 489), (86, 85, 489, 491), (87, 86, 491, 493), (88, 87, 493, 495), (89, 88, 495, 497), (90, 89, 497, 499), (91, 90, 499, 501), (92, 91, 501, 503), (93, 92, 503, 505), (94, 93, 505, 507), (95, 94, 507, 509), (64, 95, 509, 446), (351, 288, 289, 320), (320, 289, 290, 321), (321, 290, 291, 322), (322, 291, 292, 323), (323, 292, 293, 324), (324, 293, 294, 325), (325, 294, 295, 326), (326, 295, 296, 327), (327, 296, 297, 328), (328, 297, 298, 329), (329, 298, 299, 330), (330, 299, 300, 331), (331, 300, 301, 332), (332, 301, 302, 333), (333, 302, 303, 334), (334, 303, 304, 335), (335, 304, 305, 336), (336, 305, 306, 337), (337, 306, 307, 338), (338, 307, 308, 339), (339, 308, 309, 340), (340, 309, 310, 341), (341, 310, 311, 342), (342, 311, 312, 343), (343, 312, 313, 344), (344, 313, 314, 345), (345, 314, 315, 346), (346, 315, 316, 347), (347, 316, 317, 348), (348, 317, 318, 349), (349, 318, 319, 350), (350, 319, 288, 351), (413, 349, 350, 414), (412, 348, 349, 413), (411, 347, 348, 412), (410, 346, 347, 411), (409, 345, 346, 410), (408, 344, 345, 409), (407, 343, 344, 408), (406, 342, 343, 407), (405, 341, 342, 406), (404, 340, 341, 405), (403, 339, 340, 404), (402, 338, 339, 403), (401, 337, 338, 402), (400, 336, 337, 401), (399, 335, 336, 400), (398, 334, 335, 399), (397, 333, 334, 398), (396, 332, 333, 397), (395, 331, 332, 396), (394, 330, 331, 395), (393, 329, 330, 394), (392, 328, 329, 393), (391, 327, 328, 392), (390, 326, 327, 391), (389, 325, 326, 390), (388, 324, 325, 389), (387, 323, 324, 388), (386, 322, 323, 387), (385, 321, 322, 386), (384, 320, 321, 385), (159, 129, 352, 383), (158, 159, 383, 382), (157, 158, 382, 381), (156, 157, 381, 380), (155, 156, 380, 379), (154, 155, 379, 378), (153, 154, 378, 377), (152, 153, 377, 376), (151, 152, 376, 375), (150, 151, 375, 374), (149, 150, 374, 373), (148, 149, 373, 372), (147, 148, 372, 371), (146, 147, 371, 370), (145, 146, 370, 369), (144, 145, 369, 368), (143, 144, 368, 367), (142, 143, 367, 366), (141, 142, 366, 365), (140, 141, 365, 364), (139, 140, 364, 363), (138, 139, 363, 362), (137, 138, 362, 361), (136, 137, 361, 360), (135, 136, 360, 359), (134, 135, 359, 358), (133, 134, 358, 357), (132, 133, 357, 356), (131, 132, 356, 355), (130, 131, 355, 354), (128, 130, 354, 353), (129, 128, 353, 352), (256, 384, 385, 257), (257, 385, 386, 258), (258, 386, 387, 259), (259, 387, 388, 260), (260, 388, 389, 261), (261, 389, 390, 262), (262, 390, 391, 263), (263, 391, 392, 264), (264, 392, 393, 265), (265, 393, 394, 266), (266, 394, 395, 267), (267, 395, 396, 268), (268, 396, 397, 269), (269, 397, 398, 270), (270, 398, 399, 271), (271, 399, 400, 272), (272, 400, 401, 273), (273, 401, 402, 274), (274, 402, 403, 275), (275, 403, 404, 276), (276, 404, 405, 277), (277, 405, 406, 278), (278, 406, 407, 279), (279, 407, 408, 280), (280, 408, 409, 281), (281, 409, 410, 282), (282, 410, 411, 283), (283, 411, 412, 284), (284, 412, 413, 285), (285, 413, 414, 286), (289, 428, 429, 225), (426, 428, 289, 319), (427, 255, 224, 225, 429, 422), (414, 350, 351, 415), (351, 320, 384, 415), (256, 420, 421, 384), (287, 286, 423, 418, 420, 256), (255, 427, 426, 319), (421, 420, 438, 439, 416), (432, 428, 421, 416), (426, 427, 444, 445, 433), (431, 433, 445, 440), (423, 286, 414, 424), (423, 424, 430, 436, 437), (429, 428, 432, 442, 443), (432, 431, 440, 442), (420, 418, 435, 438), (436, 430, 417, 434), (424, 419, 425, 426), (426, 433, 430, 424), (419, 421, 428, 425), (427, 422, 441, 444), (434, 417, 416, 439), (422, 429, 443, 441), (417, 431, 432, 416), (430, 433, 431, 417), (436, 434, 435, 437), (434, 439, 438, 435), (442, 440, 441, 443), (440, 445, 444, 441), (418, 423, 437, 435), (447, 448, 449, 446), (448, 450, 451, 449), (450, 452, 453, 451), (452, 454, 455, 453), (454, 456, 457, 455), (456, 458, 459, 457), (458, 460, 461, 459), (460, 462, 463, 461), (462, 464, 465, 463), (464, 466, 467, 465), (466, 468, 469, 467), (468, 470, 471, 469), (470, 472, 473, 471), (472, 474, 475, 473), (474, 476, 477, 475), (476, 478, 479, 477), (478, 480, 481, 479), (480, 482, 483, 481), (482, 484, 485, 483), (484, 486, 487, 485), (486, 488, 489, 487), (488, 490, 491, 489), (490, 492, 493, 491), (492, 494, 495, 493), (494, 496, 497, 495), (496, 498, 499, 497), (498, 500, 501, 499), (500, 502, 503, 501), (502, 504, 505, 503), (504, 506, 507, 505), (506, 508, 509, 507), (508, 447, 446, 509), (447, 287, 256, 448), (25, 24, 510, 26), (24, 23, 22, 510), (26, 510, 511, 27), (510, 22, 21, 511), (27, 511, 512, 28), (511, 21, 20, 512), (28, 512, 513, 29), (512, 20, 19, 513), (29, 513, 514, 30), (513, 19, 18, 514), (30, 514, 515, 31), (514, 18, 17, 515), (31, 515, 516, 0), (515, 17, 16, 516), (0, 516, 517, 1), (516, 16, 15, 517), (1, 517, 518, 2), (517, 15, 14, 518), (2, 518, 519, 3), (518, 14, 13, 519), (3, 519, 520, 4), (519, 13, 12, 520), (4, 520, 521, 5), (520, 12, 11, 521), (5, 521, 522, 6), (521, 11, 10, 522), (6, 522, 8, 7), (522, 10, 9, 8), (199, 200, 523, 198), (200, 201, 202, 523), (198, 523, 524, 197), (523, 202, 203, 524), (197, 524, 525, 196), (524, 203, 204, 525), (196, 525, 526, 195), (525, 204, 205, 526), (195, 526, 527, 194), (526, 205, 206, 527), (194, 527, 528, 193), (527, 206, 207, 528), (193, 528, 529, 192), (528, 207, 208, 529), (192, 529, 530, 223), (529, 208, 209, 530), (223, 530, 531, 222), (530, 209, 210, 531), (222, 531, 532, 221), (531, 210, 211, 532), (221, 532, 533, 220), (532, 211, 212, 533), (220, 533, 534, 219), (533, 212, 213, 534), (219, 534, 535, 218), (534, 213, 214, 535), (218, 535, 216, 217), (535, 214, 215, 216), (421, 424, 414, 384)])
_uv = me_cylinder_001.uv_layers.new(name='UVMap')
_uv.uv.foreach_set('vector', [0.0455, 0.7944, 0.04159, 0.7944, 0.04159, 0.7792, 0.0455, 0.7792, 0.0455, 0.7792, 0.04159, 0.7792, 0.04159, 0.7639, 0.0455, 0.7639, 0.0455, 0.7639, 0.04159, 0.7639, 0.04159, 0.7486, 0.0455, 0.7486, 0.0455, 0.7486, 0.04159, 0.7486, 0.04159, 0.7333, 0.0455, 0.7333, 0.0455, 0.7333, 0.04159, 0.7333, 0.04159, 0.7181, 0.0455, 0.7181, 0.0455, 0.7181, 0.04159, 0.7181, 0.04159, 0.7031, 0.0455, 0.7031, 0.0455, 0.7031, 0.04159, 0.7031, 0.04159, 0.6881, 0.0455, 0.6881, 0.0455, 0.6881, 0.04159, 0.6881, 0.04159, 0.6637, 0.0455, 0.6637, 0.0455, 0.6637, 0.04159, 0.6637, 0.04159, 0.6394, 0.0455, 0.6394, 0.0455, 0.6394, 0.04159, 0.6394, 0.04159, 0.6244, 0.0455, 0.6244, 0.0455, 0.6244, 0.04159, 0.6244, 0.04159, 0.6093, 0.0455, 0.6093, 0.0455, 0.6093, 0.04159, 0.6093, 0.04159, 0.5941, 0.0455, 0.5941, 0.0455, 0.5941, 0.04159, 0.5941, 0.04159, 0.5789, 0.0455, 0.5789, 0.0455, 0.5789, 0.04159, 0.5789, 0.04159, 0.5635, 0.0455, 0.5635, 0.0455, 0.5635, 0.04159, 0.5635, 0.04159, 0.5482, 0.0455, 0.5482, 0.0455, 0.5482, 0.04159, 0.5482, 0.04159, 0.533, 0.0455, 0.533, 0.0455, 0.533, 0.04159, 0.533, 0.04159, 0.5179, 0.0455, 0.5179, 0.0455, 0.5179, 0.04159, 0.5179, 0.04159, 0.5025, 0.0455, 0.5025, 0.0455, 0.5025, 0.04159, 0.5025, 0.04159, 0.4872, 0.0455, 0.4872, 0.0455, 0.4872, 0.04159, 0.4872, 0.04159, 0.4719, 0.0455, 0.4719, 0.0455, 0.4719, 0.04159, 0.4719, 0.04159, 0.4567, 0.0455, 0.4567, 0.0455, 0.4567, 0.04159, 0.4567, 0.04159, 0.4417, 0.0455, 0.4417, 0.0455, 0.4417, 0.04159, 0.4417, 0.04159, 0.4267, 0.0455, 0.4267, 0.0455, 0.4267, 0.04159, 0.4267, 0.04159, 0.4023, 0.0455, 0.4023, 0.0455, 0.9251, 0.04159, 0.9251, 0.04159, 0.9007, 0.0455, 0.9007, 0.0455, 0.9007, 0.04159, 0.9007, 0.04159, 0.8858, 0.0455, 0.8858, 0.0455, 0.8858, 0.04159, 0.8858, 0.04159, 0.8707, 0.0455, 0.8707, 0.0455, 0.8707, 0.04159, 0.8707, 0.04159, 0.8555, 0.0455, 0.8555, 0.0455, 0.8555, 0.04159, 0.8555, 0.04159, 0.8403, 0.0455, 0.8403, 0.0455, 0.8403, 0.04159, 0.8403, 0.04159, 0.8249, 0.0455, 0.8249, 0.0455, 0.8249, 0.04159, 0.8249, 0.04159, 0.8096, 0.0455, 0.8096, 0.0455, 0.8096, 0.04159, 0.8096, 0.04159, 0.7944, 0.0455, 0.7944, 0.2836, 0.8096, 0.2792, 0.8096, 0.2792, 0.7944, 0.2836, 0.7944, 0.03818, 0.7944, 0.03818, 0.7792, 0.04159, 0.7792, 0.04159, 0.7944, 0.2836, 0.7592, 0.2792, 0.7592, 0.2792, 0.7439, 0.2836, 0.7439, 0.03818, 0.7792, 0.03818, 0.7639, 0.04159, 0.7639, 0.04159, 0.7792, 0.2836, 0.7439, 0.2792, 0.7439, 0.2792, 0.7286, 0.2836, 0.7286, 0.03818, 0.7639, 0.03818, 0.7486, 0.04159, 0.7486, 0.04159, 0.7639, 0.2836, 0.7286, 0.2792, 0.7286, 0.2792, 0.7134, 0.2836, 0.7134, 0.03818, 0.7486, 0.03818, 0.7333, 0.04159, 0.7333, 0.04159, 0.7486, 0.2836, 0.7134, 0.2792, 0.7134, 0.2792, 0.6983, 0.2836, 0.6983, 0.03818, 0.7333, 0.03818, 0.7181, 0.04159, 0.7181, 0.04159, 0.7333, 0.2836, 0.6983, 0.2792, 0.6983, 0.2792, 0.6834, 0.2836, 0.6834, 0.03818, 0.7181, 0.03818, 0.7031, 0.04159, 0.7031, 0.04159, 0.7181, 0.2836, 0.6834, 0.2792, 0.6834, 0.2792, 0.659, 0.2836, 0.659, 0.03818, 0.7031, 0.03818, 0.6881, 0.04159, 0.6881, 0.04159, 0.7031, 0.2836, 0.659, 0.2792, 0.659, 0.2792, 0.6346, 0.2836, 0.6346, 0.03818, 0.6881, 0.03818, 0.6637, 0.04159, 0.6637, 0.04159, 0.6881, 0.2836, 0.6346, 0.2792, 0.6346, 0.2792, 0.6197, 0.2836, 0.6197, 0.03818, 0.6637, 0.03818, 0.6394, 0.04159, 0.6394, 0.04159, 0.6637, 0.2836, 0.6197, 0.2792, 0.6197, 0.2792, 0.6046, 0.2836, 0.6046, 0.03818, 0.6394, 0.03818, 0.6244, 0.04159, 0.6244, 0.04159, 0.6394, 0.2836, 0.6046, 0.2792, 0.6046, 0.2792, 0.5894, 0.2836, 0.5894, 0.03818, 0.6244, 0.03818, 0.6093, 0.04159, 0.6093, 0.04159, 0.6244, 0.2836, 0.5894, 0.2792, 0.5894, 0.2792, 0.5742, 0.2836, 0.5742, 0.03818, 0.6093, 0.03818, 0.5941, 0.04159, 0.5941, 0.04159, 0.6093, 0.2836, 0.5742, 0.2792, 0.5742, 0.2792, 0.5588, 0.2836, 0.5588, 0.03818, 0.5941, 0.03818, 0.5789, 0.04159, 0.5789, 0.04159, 0.5941, 0.2836, 0.5588, 0.2792, 0.5588, 0.2792, 0.5435, 0.2836, 0.5435, 0.03818, 0.5789, 0.03818, 0.5635, 0.04159, 0.5635, 0.04159, 0.5789, 0.2836, 0.5435, 0.2792, 0.5435, 0.2792, 0.5283, 0.2836, 0.5283, 0.03818, 0.5635, 0.03818, 0.5482, 0.04159, 0.5482, 0.04159, 0.5635, 0.2836, 0.5283, 0.2792, 0.5283, 0.2792, 0.5131, 0.2836, 0.5131, 0.03818, 0.5482, 0.03818, 0.533, 0.04159, 0.533, 0.04159, 0.5482, 0.2836, 0.5131, 0.2792, 0.5131, 0.2792, 0.4978, 0.2836, 0.4978, 0.03818, 0.533, 0.03818, 0.5179, 0.04159, 0.5179, 0.04159, 0.533, 0.2836, 0.4978, 0.2792, 0.4978, 0.2792, 0.4825, 0.2836, 0.4825, 0.03818, 0.5179, 0.03818, 0.5025, 0.04159, 0.5025, 0.04159, 0.5179, 0.2836, 0.4825, 0.2792, 0.4825, 0.2792, 0.4672, 0.2836, 0.4672, 0.03818, 0.5025, 0.03818, 0.4872, 0.04159, 0.4872, 0.04159, 0.5025, 0.2836, 0.4672, 0.2792, 0.4672, 0.2792, 0.452, 0.2836, 0.452, 0.03818, 0.4872, 0.03818, 0.4719, 0.04159, 0.4719, 0.04159, 0.4872, 0.2836, 0.452, 0.2792, 0.452, 0.2792, 0.437, 0.2836, 0.437, 0.03818, 0.4719, 0.03818, 0.4567, 0.04159, 0.4567, 0.04159, 0.4719, 0.2836, 0.437, 0.2792, 0.437, 0.2792, 0.422, 0.2836, 0.422, 0.03818, 0.4567, 0.03818, 0.4417, 0.04159, 0.4417, 0.04159, 0.4567, 0.2836, 0.422, 0.2792, 0.422, 0.2792, 0.3976, 0.2836, 0.3976, 0.03818, 0.4417, 0.03818, 0.4267, 0.04159, 0.4267, 0.04159, 0.4417, 0.2836, 0.9251, 0.2792, 0.9251, 0.2792, 0.9007, 0.2836, 0.9007, 0.03818, 0.4267, 0.03818, 0.4023, 0.04159, 0.4023, 0.04159, 0.4267, 0.2836, 0.9007, 0.2792, 0.9007, 0.2792, 0.8858, 0.2836, 0.8858, 0.03818, 0.9251, 0.03818, 0.9007, 0.04159, 0.9007, 0.04159, 0.9251, 0.2836, 0.8858, 0.2792, 0.8858, 0.2792, 0.8707, 0.2836, 0.8707, 0.03818, 0.9007, 0.03818, 0.8858, 0.04159, 0.8858, 0.04159, 0.9007, 0.2836, 0.8707, 0.2792, 0.8707, 0.2792, 0.8555, 0.2836, 0.8555, 0.03818, 0.8858, 0.03818, 0.8707, 0.04159, 0.8707, 0.04159, 0.8858, 0.2836, 0.8555, 0.2792, 0.8555, 0.2792, 0.8403, 0.2836, 0.8403, 0.03818, 0.8707, 0.03818, 0.8555, 0.04159, 0.8555, 0.04159, 0.8707, 0.2836, 0.8403, 0.2792, 0.8403, 0.2792, 0.8249, 0.2836, 0.8249, 0.03818, 0.8555, 0.03818, 0.8403, 0.04159, 0.8403, 0.04159, 0.8555, 0.2836, 0.8249, 0.2792, 0.8249, 0.2792, 0.8096, 0.2836, 0.8096, 0.03818, 0.8403, 0.03818, 0.8249, 0.04159, 0.8249, 0.04159, 0.8403, 0.03818, 0.8249, 0.03818, 0.8096, 0.04159, 0.8096, 0.04159, 0.8249, 0.2836, 0.7745, 0.2792, 0.7745, 0.2792, 0.7592, 0.2836, 0.7592, 0.03818, 0.8096, 0.03818, 0.7944, 0.04159, 0.7944, 0.04159, 0.8096, 0.8389, 0.533, 0.8254, 0.5357, 0.8139, 0.4976, 0.835, 0.4935, 0.8526, 0.533, 0.8389, 0.533, 0.835, 0.4935, 0.8565, 0.4935, 0.866, 0.5357, 0.8526, 0.533, 0.8565, 0.4935, 0.8776, 0.4976, 0.8787, 0.5409, 0.866, 0.5357, 0.8776, 0.4976, 0.8974, 0.5059, 0.8901, 0.5486, 0.8787, 0.5409, 0.8974, 0.5059, 0.9153, 0.5178, 0.8998, 0.5583, 0.8901, 0.5486, 0.9153, 0.5178, 0.9305, 0.533, 0.9074, 0.5697, 0.8998, 0.5583, 0.9305, 0.533, 0.9425, 0.5509, 0.9127, 0.5823, 0.9074, 0.5697, 0.9425, 0.5509, 0.9507, 0.5708, 0.9154, 0.5958, 0.9127, 0.5823, 0.9507, 0.5708, 0.9549, 0.5919, 0.9154, 0.6095, 0.9154, 0.5958, 0.9549, 0.5919, 0.9549, 0.6134, 0.9127, 0.623, 0.9154, 0.6095, 0.9549, 0.6134, 0.9507, 0.6345, 0.9074, 0.6356, 0.9127, 0.623, 0.9507, 0.6345, 0.9425, 0.6544, 0.8998, 0.6471, 0.9074, 0.6356, 0.9425, 0.6544, 0.9305, 0.6723, 0.8901, 0.6568, 0.8998, 0.6471, 0.9305, 0.6723, 0.9153, 0.6875, 0.8787, 0.6644, 0.8901, 0.6568, 0.9153, 0.6875, 0.8974, 0.6994, 0.866, 0.6696, 0.8787, 0.6644, 0.8974, 0.6994, 0.8776, 0.7077, 0.8526, 0.6723, 0.866, 0.6696, 0.8776, 0.7077, 0.8565, 0.7119, 0.8389, 0.6723, 0.8526, 0.6723, 0.8565, 0.7119, 0.835, 0.7119, 0.8254, 0.6696, 0.8389, 0.6723, 0.835, 0.7119, 0.8139, 0.7077, 0.8127, 0.6644, 0.8254, 0.6696, 0.8139, 0.7077, 0.794, 0.6994, 0.8013, 0.6568, 0.8127, 0.6644, 0.794, 0.6994, 0.7761, 0.6875, 0.7916, 0.6471, 0.8013, 0.6568, 0.7761, 0.6875, 0.7609, 0.6723, 0.784, 0.6356, 0.7916, 0.6471, 0.7609, 0.6723, 0.7489, 0.6544, 0.7787, 0.623, 0.784, 0.6356, 0.7489, 0.6544, 0.7407, 0.6345, 0.7761, 0.6095, 0.7787, 0.623, 0.7407, 0.6345, 0.7365, 0.6134, 0.7761, 0.5958, 0.7761, 0.6095, 0.7365, 0.6134, 0.7365, 0.5919, 0.7787, 0.5823, 0.7761, 0.5958, 0.7365, 0.5919, 0.7407, 0.5708, 0.784, 0.5697, 0.7787, 0.5823, 0.7407, 0.5708, 0.7489, 0.5509, 0.7916, 0.5583, 0.784, 0.5697, 0.7489, 0.5509, 0.7609, 0.533, 0.8013, 0.5486, 0.7916, 0.5583, 0.7609, 0.533, 0.7761, 0.5178, 0.8127, 0.5409, 0.8013, 0.5486, 0.7761, 0.5178, 0.794, 0.5059, 0.8254, 0.5357, 0.8127, 0.5409, 0.794, 0.5059, 0.8139, 0.4976, 0.3751, 0.5729, 0.3751, 0.5864, 0.3706, 0.5864, 0.3706, 0.5729, 0.3751, 0.5864, 0.3751, 0.5999, 0.3706, 0.5999, 0.3706, 0.5864, 0.3751, 0.5999, 0.3751, 0.6135, 0.3706, 0.6135, 0.3706, 0.5999, 0.3751, 0.6135, 0.3751, 0.627, 0.3706, 0.627, 0.3706, 0.6135, 0.3751, 0.627, 0.3751, 0.6404, 0.3706, 0.6404, 0.3706, 0.627, 0.3751, 0.6404, 0.3751, 0.6537, 0.3706, 0.6537, 0.3706, 0.6404, 0.3751, 0.6537, 0.3751, 0.667, 0.3706, 0.667, 0.3706, 0.6537, 0.3751, 0.667, 0.3751, 0.6885, 0.3706, 0.6885, 0.3706, 0.667, 0.3751, 0.6885, 0.3751, 0.71, 0.3706, 0.71, 0.3706, 0.6885, 0.3751, 0.71, 0.3751, 0.7233, 0.3706, 0.7233, 0.3706, 0.71, 0.3751, 0.7233, 0.3751, 0.7366, 0.3706, 0.7366, 0.3706, 0.7233, 0.3751, 0.7366, 0.3751, 0.75, 0.3706, 0.75, 0.3706, 0.7366, 0.3751, 0.75, 0.3751, 0.7635, 0.3706, 0.7635, 0.3706, 0.75, 0.3751, 0.7635, 0.3751, 0.777, 0.3706, 0.777, 0.3706, 0.7635, 0.3751, 0.777, 0.3751, 0.7906, 0.3706, 0.7906, 0.3706, 0.777, 0.3751, 0.7906, 0.3751, 0.804, 0.3706, 0.804, 0.3706, 0.7906, 0.3751, 0.804, 0.3751, 0.8174, 0.3706, 0.8174, 0.3706, 0.804, 0.3751, 0.8174, 0.3751, 0.831, 0.3706, 0.831, 0.3706, 0.8174, 0.3751, 0.831, 0.3751, 0.8445, 0.3706, 0.8445, 0.3706, 0.831, 0.3751, 0.8445, 0.3751, 0.858, 0.3706, 0.858, 0.3706, 0.8445, 0.3751, 0.858, 0.3751, 0.8714, 0.3706, 0.8714, 0.3706, 0.858, 0.3751, 0.8714, 0.3751, 0.8848, 0.3706, 0.8848, 0.3706, 0.8714, 0.3751, 0.8848, 0.3751, 0.898, 0.3706, 0.898, 0.3706, 0.8848, 0.3751, 0.898, 0.3751, 0.9196, 0.3706, 0.9196, 0.3706, 0.898, 0.3751, 0.4574, 0.3751, 0.4789, 0.3706, 0.4789, 0.3706, 0.4574, 0.3751, 0.4789, 0.3751, 0.4922, 0.3706, 0.4922, 0.3706, 0.4789, 0.3751, 0.4922, 0.3751, 0.5055, 0.3706, 0.5055, 0.3706, 0.4922, 0.3751, 0.5055, 0.3751, 0.5189, 0.3706, 0.5189, 0.3706, 0.5055, 0.3751, 0.5189, 0.3751, 0.5324, 0.3706, 0.5324, 0.3706, 0.5189, 0.3751, 0.5324, 0.3751, 0.546, 0.3706, 0.546, 0.3706, 0.5324, 0.3751, 0.546, 0.3751, 0.5595, 0.3706, 0.5595, 0.3706, 0.546, 0.3751, 0.5595, 0.3751, 0.5729, 0.3706, 0.5729, 0.3706, 0.5595, 0.7487, 0.8184, 0.7405, 0.838, 0.7365, 0.8368, 0.7449, 0.8164, 0.7405, 0.838, 0.7364, 0.8588, 0.7322, 0.8584, 0.7365, 0.8368, 0.7364, 0.8588, 0.7364, 0.88, 0.7322, 0.8804, 0.7322, 0.8584, 0.7364, 0.88, 0.7405, 0.9008, 0.7365, 0.9021, 0.7322, 0.8804, 0.7405, 0.9008, 0.7487, 0.9204, 0.7449, 0.9224, 0.7365, 0.9021, 0.7487, 0.9204, 0.7604, 0.9381, 0.7572, 0.9408, 0.7449, 0.9224, 0.7604, 0.9381, 0.7754, 0.9531, 0.7728, 0.9563, 0.7572, 0.9408, 0.7754, 0.9531, 0.7931, 0.9649, 0.7911, 0.9686, 0.7728, 0.9563, 0.7931, 0.9649, 0.8127, 0.973, 0.8114, 0.977, 0.7911, 0.9686, 0.8127, 0.973, 0.8335, 0.9771, 0.8331, 0.9813, 0.8114, 0.977, 0.8335, 0.9771, 0.8547, 0.9771, 0.8551, 0.9813, 0.8331, 0.9813, 0.8547, 0.9771, 0.8755, 0.973, 0.8767, 0.977, 0.8551, 0.9813, 0.8755, 0.973, 0.8951, 0.9649, 0.8971, 0.9686, 0.8767, 0.977, 0.8951, 0.9649, 0.9127, 0.9531, 0.9154, 0.9563, 0.8971, 0.9686, 0.9127, 0.9531, 0.9277, 0.9381, 0.931, 0.9408, 0.9154, 0.9563, 0.9277, 0.9381, 0.9395, 0.9204, 0.9433, 0.9224, 0.931, 0.9408, 0.9395, 0.9204, 0.9476, 0.9008, 0.9517, 0.9021, 0.9433, 0.9224, 0.9476, 0.9008, 0.9518, 0.88, 0.956, 0.8804, 0.9517, 0.9021, 0.9518, 0.88, 0.9518, 0.8588, 0.956, 0.8584, 0.956, 0.8804, 0.9518, 0.8588, 0.9476, 0.838, 0.9517, 0.8368, 0.956, 0.8584, 0.9476, 0.838, 0.9395, 0.8184, 0.9433, 0.8164, 0.9517, 0.8368, 0.9395, 0.8184, 0.9277, 0.8008, 0.931, 0.7981, 0.9433, 0.8164, 0.9277, 0.8008, 0.9127, 0.7858, 0.9154, 0.7825, 0.931, 0.7981, 0.9127, 0.7858, 0.8951, 0.774, 0.8971, 0.7703, 0.9154, 0.7825, 0.8951, 0.774, 0.8755, 0.7659, 0.8767, 0.7618, 0.8971, 0.7703, 0.8755, 0.7659, 0.8547, 0.7617, 0.8551, 0.7575, 0.8767, 0.7618, 0.8547, 0.7617, 0.8335, 0.7617, 0.8331, 0.7575, 0.8551, 0.7575, 0.8335, 0.7617, 0.8127, 0.7659, 0.8114, 0.7618, 0.8331, 0.7575, 0.8127, 0.7659, 0.7931, 0.774, 0.7911, 0.7703, 0.8114, 0.7618, 0.7931, 0.774, 0.7754, 0.7858, 0.7728, 0.7825, 0.7911, 0.7703, 0.7754, 0.7858, 0.7604, 0.8008, 0.7572, 0.7981, 0.7728, 0.7825, 0.7604, 0.8008, 0.7487, 0.8184, 0.7449, 0.8164, 0.7572, 0.7981, 0.7926, 0.8419, 0.7883, 0.8525, 0.7405, 0.838, 0.7487, 0.8184, 0.7883, 0.8525, 0.786, 0.8637, 0.7364, 0.8588, 0.7405, 0.838, 0.786, 0.8637, 0.786, 0.8751, 0.7364, 0.88, 0.7364, 0.8588, 0.786, 0.8751, 0.7883, 0.8864, 0.7405, 0.9008, 0.7364, 0.88, 0.7883, 0.8864, 0.7926, 0.8969, 0.7487, 0.9204, 0.7405, 0.9008, 0.7926, 0.8969, 0.799, 0.9064, 0.7604, 0.9381, 0.7487, 0.9204, 0.799, 0.9064, 0.8071, 0.9145, 0.7754, 0.9531, 0.7604, 0.9381, 0.8071, 0.9145, 0.8166, 0.9209, 0.7931, 0.9649, 0.7754, 0.9531, 0.8166, 0.9209, 0.8272, 0.9252, 0.8127, 0.973, 0.7931, 0.9649, 0.8272, 0.9252, 0.8384, 0.9275, 0.8335, 0.9771, 0.8127, 0.973, 0.8384, 0.9275, 0.8498, 0.9275, 0.8547, 0.9771, 0.8335, 0.9771, 0.8498, 0.9275, 0.861, 0.9252, 0.8755, 0.973, 0.8547, 0.9771, 0.861, 0.9252, 0.8716, 0.9209, 0.8951, 0.9649, 0.8755, 0.973, 0.8716, 0.9209, 0.8811, 0.9145, 0.9127, 0.9531, 0.8951, 0.9649, 0.8811, 0.9145, 0.8892, 0.9064, 0.9277, 0.9381, 0.9127, 0.9531, 0.8892, 0.9064, 0.8955, 0.8969, 0.9395, 0.9204, 0.9277, 0.9381, 0.8955, 0.8969, 0.8999, 0.8864, 0.9476, 0.9008, 0.9395, 0.9204, 0.8999, 0.8864, 0.9021, 0.8751, 0.9518, 0.88, 0.9476, 0.9008, 0.9021, 0.8751, 0.9021, 0.8637, 0.9518, 0.8588, 0.9518, 0.88, 0.9021, 0.8637, 0.8999, 0.8525, 0.9476, 0.838, 0.9518, 0.8588, 0.8999, 0.8525, 0.8955, 0.8419, 0.9395, 0.8184, 0.9476, 0.838, 0.8955, 0.8419, 0.8892, 0.8324, 0.9277, 0.8008, 0.9395, 0.8184, 0.8892, 0.8324, 0.8811, 0.8243, 0.9127, 0.7858, 0.9277, 0.8008, 0.8811, 0.8243, 0.8716, 0.818, 0.8951, 0.774, 0.9127, 0.7858, 0.8716, 0.818, 0.861, 0.8136, 0.8755, 0.7659, 0.8951, 0.774, 0.861, 0.8136, 0.8498, 0.8114, 0.8547, 0.7617, 0.8755, 0.7659, 0.8498, 0.8114, 0.8384, 0.8114, 0.8335, 0.7617, 0.8547, 0.7617, 0.8384, 0.8114, 0.8272, 0.8136, 0.8127, 0.7659, 0.8335, 0.7617, 0.8272, 0.8136, 0.8166, 0.818, 0.7931, 0.774, 0.8127, 0.7659, 0.8166, 0.818, 0.8071, 0.8243, 0.7754, 0.7858, 0.7931, 0.774, 0.8071, 0.8243, 0.799, 0.8324, 0.7604, 0.8008, 0.7754, 0.7858, 0.799, 0.8324, 0.7926, 0.8419, 0.7487, 0.8184, 0.7604, 0.8008, 0.07854, 0.8249, 0.0455, 0.8249, 0.0455, 0.8096, 0.07854, 0.8096, 0.07854, 0.8403, 0.0455, 0.8403, 0.0455, 0.8249, 0.07854, 0.8249, 0.07854, 0.8555, 0.0455, 0.8555, 0.0455, 0.8403, 0.07854, 0.8403, 0.07854, 0.8707, 0.0455, 0.8707, 0.0455, 0.8555, 0.07854, 0.8555, 0.07854, 0.8858, 0.0455, 0.8858, 0.0455, 0.8707, 0.07854, 0.8707, 0.07854, 0.9007, 0.0455, 0.9007, 0.0455, 0.8858, 0.07854, 0.8858, 0.07854, 0.9251, 0.0455, 0.9251, 0.0455, 0.9007, 0.07854, 0.9007, 0.07854, 0.4267, 0.0455, 0.4267, 0.0455, 0.4023, 0.07854, 0.4023, 0.07854, 0.4417, 0.0455, 0.4417, 0.0455, 0.4267, 0.07854, 0.4267, 0.07854, 0.4567, 0.0455, 0.4567, 0.0455, 0.4417, 0.07854, 0.4417, 0.07854, 0.4719, 0.0455, 0.4719, 0.0455, 0.4567, 0.07854, 0.4567, 0.07854, 0.4872, 0.0455, 0.4872, 0.0455, 0.4719, 0.07854, 0.4719, 0.07854, 0.5025, 0.0455, 0.5025, 0.0455, 0.4872, 0.07854, 0.4872, 0.07854, 0.5179, 0.0455, 0.5179, 0.0455, 0.5025, 0.07854, 0.5025, 0.07854, 0.533, 0.0455, 0.533, 0.0455, 0.5179, 0.07854, 0.5179, 0.07854, 0.5482, 0.0455, 0.5482, 0.0455, 0.533, 0.07854, 0.533, 0.07854, 0.5635, 0.0455, 0.5635, 0.0455, 0.5482, 0.07854, 0.5482, 0.07854, 0.5789, 0.0455, 0.5789, 0.0455, 0.5635, 0.07854, 0.5635, 0.07854, 0.5941, 0.0455, 0.5941, 0.0455, 0.5789, 0.07854, 0.5789, 0.07854, 0.6093, 0.0455, 0.6093, 0.0455, 0.5941, 0.07854, 0.5941, 0.07854, 0.6244, 0.0455, 0.6244, 0.0455, 0.6093, 0.07854, 0.6093, 0.07854, 0.6394, 0.0455, 0.6394, 0.0455, 0.6244, 0.07854, 0.6244, 0.07854, 0.6637, 0.0455, 0.6637, 0.0455, 0.6394, 0.07854, 0.6394, 0.07854, 0.6881, 0.0455, 0.6881, 0.0455, 0.6637, 0.07854, 0.6637, 0.07854, 0.7031, 0.0455, 0.7031, 0.0455, 0.6881, 0.07854, 0.6881, 0.07854, 0.7181, 0.0455, 0.7181, 0.0455, 0.7031, 0.07854, 0.7031, 0.07854, 0.7333, 0.0455, 0.7333, 0.0455, 0.7181, 0.07854, 0.7181, 0.07854, 0.7486, 0.0455, 0.7486, 0.0455, 0.7333, 0.07854, 0.7333, 0.07854, 0.7639, 0.0455, 0.7639, 0.0455, 0.7486, 0.07854, 0.7486, 0.07854, 0.7792, 0.0455, 0.7792, 0.0455, 0.7639, 0.07854, 0.7639, 0.835, 0.4935, 0.8139, 0.4976, 0.8103, 0.486, 0.8338, 0.4813, 0.8565, 0.4935, 0.835, 0.4935, 0.8338, 0.4813, 0.8577, 0.4813, 0.8776, 0.4976, 0.8565, 0.4935, 0.8577, 0.4813, 0.8811, 0.486, 0.8974, 0.5059, 0.8776, 0.4976, 0.8811, 0.486, 0.9032, 0.4951, 0.9153, 0.5178, 0.8974, 0.5059, 0.9032, 0.4951, 0.9231, 0.5084, 0.9305, 0.533, 0.9153, 0.5178, 0.9231, 0.5084, 0.94, 0.5253, 0.9425, 0.5509, 0.9305, 0.533, 0.94, 0.5253, 0.9532, 0.5452, 0.9507, 0.5708, 0.9425, 0.5509, 0.9532, 0.5452, 0.9624, 0.5673, 0.9549, 0.5919, 0.9507, 0.5708, 0.9624, 0.5673, 0.967, 0.5907, 0.9549, 0.6134, 0.9549, 0.5919, 0.967, 0.5907, 0.967, 0.6146, 0.9507, 0.6345, 0.9549, 0.6134, 0.967, 0.6146, 0.9624, 0.638, 0.9425, 0.6544, 0.9507, 0.6345, 0.9624, 0.638, 0.9532, 0.6601, 0.9305, 0.6723, 0.9425, 0.6544, 0.9532, 0.6601, 0.94, 0.68, 0.9153, 0.6875, 0.9305, 0.6723, 0.94, 0.68, 0.9231, 0.6969, 0.8974, 0.6994, 0.9153, 0.6875, 0.9231, 0.6969, 0.9032, 0.7102, 0.8776, 0.7077, 0.8974, 0.6994, 0.9032, 0.7102, 0.8811, 0.7193, 0.8565, 0.7119, 0.8776, 0.7077, 0.8811, 0.7193, 0.8577, 0.724, 0.835, 0.7119, 0.8565, 0.7119, 0.8577, 0.724, 0.8338, 0.724, 0.8139, 0.7077, 0.835, 0.7119, 0.8338, 0.724, 0.8103, 0.7193, 0.794, 0.6994, 0.8139, 0.7077, 0.8103, 0.7193, 0.7882, 0.7102, 0.7761, 0.6875, 0.794, 0.6994, 0.7882, 0.7102, 0.7684, 0.6969, 0.7609, 0.6723, 0.7761, 0.6875, 0.7684, 0.6969, 0.7515, 0.68, 0.7489, 0.6544, 0.7609, 0.6723, 0.7515, 0.68, 0.7382, 0.6601, 0.7407, 0.6345, 0.7489, 0.6544, 0.7382, 0.6601, 0.729, 0.638, 0.7365, 0.6134, 0.7407, 0.6345, 0.729, 0.638, 0.7244, 0.6146, 0.7365, 0.5919, 0.7365, 0.6134, 0.7244, 0.6146, 0.7244, 0.5907, 0.7407, 0.5708, 0.7365, 0.5919, 0.7244, 0.5907, 0.729, 0.5673, 0.7489, 0.5509, 0.7407, 0.5708, 0.729, 0.5673, 0.7382, 0.5452, 0.7609, 0.533, 0.7489, 0.5509, 0.7382, 0.5452, 0.7515, 0.5253, 0.7761, 0.5178, 0.7609, 0.533, 0.7515, 0.5253, 0.7684, 0.5084, 0.794, 0.5059, 0.7761, 0.5178, 0.7684, 0.5084, 0.7882, 0.4951, 0.8139, 0.4976, 0.794, 0.5059, 0.7882, 0.4951, 0.8103, 0.486, 0.1789, 0.7921, 0.07854, 0.7921, 0.07854, 0.7745, 0.1789, 0.7745, 0.1789, 0.7745, 0.07854, 0.7745, 0.07854, 0.7592, 0.1789, 0.7592, 0.1789, 0.7592, 0.07854, 0.7592, 0.07854, 0.7439, 0.1789, 0.7439, 0.1789, 0.7439, 0.07854, 0.7439, 0.07854, 0.7286, 0.1789, 0.7286, 0.1789, 0.7286, 0.07854, 0.7286, 0.07854, 0.7134, 0.1789, 0.7134, 0.1789, 0.7134, 0.07854, 0.7134, 0.07854, 0.6983, 0.1789, 0.6983, 0.1789, 0.6983, 0.07854, 0.6983, 0.07854, 0.6834, 0.1789, 0.6834, 0.1789, 0.6834, 0.07854, 0.6834, 0.07854, 0.659, 0.1789, 0.659, 0.1789, 0.659, 0.07854, 0.659, 0.07854, 0.6346, 0.1789, 0.6346, 0.1789, 0.6346, 0.07854, 0.6346, 0.07854, 0.6197, 0.1789, 0.6197, 0.1789, 0.6197, 0.07854, 0.6197, 0.07854, 0.6046, 0.1789, 0.6046, 0.1789, 0.6046, 0.07854, 0.6046, 0.07854, 0.5894, 0.1789, 0.5894, 0.1789, 0.5894, 0.07854, 0.5894, 0.07854, 0.5742, 0.1789, 0.5742, 0.1789, 0.5742, 0.07854, 0.5742, 0.07854, 0.5588, 0.1789, 0.5588, 0.1789, 0.5588, 0.07854, 0.5588, 0.07854, 0.5435, 0.1789, 0.5435, 0.1789, 0.5435, 0.07854, 0.5435, 0.07854, 0.5283, 0.1789, 0.5283, 0.1789, 0.5283, 0.07854, 0.5283, 0.07854, 0.5131, 0.1789, 0.5131, 0.1789, 0.5131, 0.07854, 0.5131, 0.07854, 0.4978, 0.1789, 0.4978, 0.1789, 0.4978, 0.07854, 0.4978, 0.07854, 0.4825, 0.1789, 0.4825, 0.1789, 0.4825, 0.07854, 0.4825, 0.07854, 0.4672, 0.1789, 0.4672, 0.1789, 0.4672, 0.07854, 0.4672, 0.07854, 0.452, 0.1789, 0.452, 0.1789, 0.452, 0.07854, 0.452, 0.07854, 0.437, 0.1789, 0.437, 0.1789, 0.437, 0.07854, 0.437, 0.07854, 0.422, 0.1789, 0.422, 0.1789, 0.422, 0.07854, 0.422, 0.07854, 0.3976, 0.1789, 0.3976, 0.1789, 0.9251, 0.07854, 0.9251, 0.07854, 0.9007, 0.1789, 0.9007, 0.1789, 0.9007, 0.07854, 0.9007, 0.07854, 0.8858, 0.1789, 0.8858, 0.1789, 0.8858, 0.07854, 0.8858, 0.07854, 0.8707, 0.1789, 0.8707, 0.1789, 0.8707, 0.07854, 0.8707, 0.07854, 0.8555, 0.1789, 0.8555, 0.1789, 0.8555, 0.07854, 0.8555, 0.07854, 0.8403, 0.1789, 0.8403, 0.1789, 0.8403, 0.07854, 0.8403, 0.07854, 0.8249, 0.1789, 0.8249, 0.1789, 0.8249, 0.07854, 0.8249, 0.07854, 0.8096, 0.1789, 0.8096, 0.1789, 0.8096, 0.07854, 0.8096, 0.07854, 0.7921, 0.1789, 0.7921, 0.2533, 0.8249, 0.1789, 0.8249, 0.1789, 0.8096, 0.2533, 0.8096, 0.2533, 0.8403, 0.1789, 0.8403, 0.1789, 0.8249, 0.2533, 0.8249, 0.2533, 0.8555, 0.1789, 0.8555, 0.1789, 0.8403, 0.2533, 0.8403, 0.2533, 0.8707, 0.1789, 0.8707, 0.1789, 0.8555, 0.2533, 0.8555, 0.2533, 0.8858, 0.1789, 0.8858, 0.1789, 0.8707, 0.2533, 0.8707, 0.2533, 0.9007, 0.1789, 0.9007, 0.1789, 0.8858, 0.2533, 0.8858, 0.2533, 0.9251, 0.1789, 0.9251, 0.1789, 0.9007, 0.2533, 0.9007, 0.2533, 0.422, 0.1789, 0.422, 0.1789, 0.3976, 0.2533, 0.3976, 0.2533, 0.437, 0.1789, 0.437, 0.1789, 0.422, 0.2533, 0.422, 0.2533, 0.452, 0.1789, 0.452, 0.1789, 0.437, 0.2533, 0.437, 0.2533, 0.4672, 0.1789, 0.4672, 0.1789, 0.452, 0.2533, 0.452, 0.2533, 0.4825, 0.1789, 0.4825, 0.1789, 0.4672, 0.2533, 0.4672, 0.2533, 0.4978, 0.1789, 0.4978, 0.1789, 0.4825, 0.2533, 0.4825, 0.2533, 0.5131, 0.1789, 0.5131, 0.1789, 0.4978, 0.2533, 0.4978, 0.2533, 0.5283, 0.1789, 0.5283, 0.1789, 0.5131, 0.2533, 0.5131, 0.2533, 0.5435, 0.1789, 0.5435, 0.1789, 0.5283, 0.2533, 0.5283, 0.2533, 0.5588, 0.1789, 0.5588, 0.1789, 0.5435, 0.2533, 0.5435, 0.2533, 0.5742, 0.1789, 0.5742, 0.1789, 0.5588, 0.2533, 0.5588, 0.2533, 0.5894, 0.1789, 0.5894, 0.1789, 0.5742, 0.2533, 0.5742, 0.2533, 0.6046, 0.1789, 0.6046, 0.1789, 0.5894, 0.2533, 0.5894, 0.2533, 0.6197, 0.1789, 0.6197, 0.1789, 0.6046, 0.2533, 0.6046, 0.2533, 0.6346, 0.1789, 0.6346, 0.1789, 0.6197, 0.2533, 0.6197, 0.2533, 0.659, 0.1789, 0.659, 0.1789, 0.6346, 0.2533, 0.6346, 0.2533, 0.6834, 0.1789, 0.6834, 0.1789, 0.659, 0.2533, 0.659, 0.2533, 0.6983, 0.1789, 0.6983, 0.1789, 0.6834, 0.2533, 0.6834, 0.2533, 0.7134, 0.1789, 0.7134, 0.1789, 0.6983, 0.2533, 0.6983, 0.2533, 0.7286, 0.1789, 0.7286, 0.1789, 0.7134, 0.2533, 0.7134, 0.2533, 0.7439, 0.1789, 0.7439, 0.1789, 0.7286, 0.2533, 0.7286, 0.2533, 0.7592, 0.1789, 0.7592, 0.1789, 0.7439, 0.2533, 0.7439, 0.2533, 0.7745, 0.1789, 0.7745, 0.1789, 0.7592, 0.2533, 0.7592, 0.5949, 0.5595, 0.5949, 0.5729, 0.3751, 0.5729, 0.3751, 0.5595, 0.5949, 0.546, 0.5949, 0.5595, 0.3751, 0.5595, 0.3751, 0.546, 0.5949, 0.5324, 0.5949, 0.546, 0.3751, 0.546, 0.3751, 0.5324, 0.5949, 0.5189, 0.5949, 0.5324, 0.3751, 0.5324, 0.3751, 0.5189, 0.5949, 0.5055, 0.5949, 0.5189, 0.3751, 0.5189, 0.3751, 0.5055, 0.5949, 0.4922, 0.5949, 0.5055, 0.3751, 0.5055, 0.3751, 0.4922, 0.5949, 0.4789, 0.5949, 0.4922, 0.3751, 0.4922, 0.3751, 0.4789, 0.5949, 0.4574, 0.5949, 0.4789, 0.3751, 0.4789, 0.3751, 0.4574, 0.5949, 0.898, 0.5949, 0.9196, 0.3751, 0.9196, 0.3751, 0.898, 0.5949, 0.8848, 0.5949, 0.898, 0.3751, 0.898, 0.3751, 0.8848, 0.5949, 0.8714, 0.5949, 0.8848, 0.3751, 0.8848, 0.3751, 0.8714, 0.5949, 0.858, 0.5949, 0.8714, 0.3751, 0.8714, 0.3751, 0.858, 0.5949, 0.8445, 0.5949, 0.858, 0.3751, 0.858, 0.3751, 0.8445, 0.5949, 0.831, 0.5949, 0.8445, 0.3751, 0.8445, 0.3751, 0.831, 0.5949, 0.8174, 0.5949, 0.831, 0.3751, 0.831, 0.3751, 0.8174, 0.5949, 0.804, 0.5949, 0.8174, 0.3751, 0.8174, 0.3751, 0.804, 0.5949, 0.7906, 0.5949, 0.804, 0.3751, 0.804, 0.3751, 0.7906, 0.5949, 0.777, 0.5949, 0.7906, 0.3751, 0.7906, 0.3751, 0.777, 0.5949, 0.7635, 0.5949, 0.777, 0.3751, 0.777, 0.3751, 0.7635, 0.5949, 0.75, 0.5949, 0.7635, 0.3751, 0.7635, 0.3751, 0.75, 0.5949, 0.7366, 0.5949, 0.75, 0.3751, 0.75, 0.3751, 0.7366, 0.5949, 0.7233, 0.5949, 0.7366, 0.3751, 0.7366, 0.3751, 0.7233, 0.5949, 0.71, 0.5949, 0.7233, 0.3751, 0.7233, 0.3751, 0.71, 0.5949, 0.6885, 0.5949, 0.71, 0.3751, 0.71, 0.3751, 0.6885, 0.5949, 0.667, 0.5949, 0.6885, 0.3751, 0.6885, 0.3751, 0.667, 0.5949, 0.6537, 0.5949, 0.667, 0.3751, 0.667, 0.3751, 0.6537, 0.5949, 0.6404, 0.5949, 0.6537, 0.3751, 0.6537, 0.3751, 0.6404, 0.5949, 0.627, 0.5949, 0.6404, 0.3751, 0.6404, 0.3751, 0.627, 0.5949, 0.6135, 0.5949, 0.627, 0.3751, 0.627, 0.3751, 0.6135, 0.5949, 0.5999, 0.5949, 0.6135, 0.3751, 0.6135, 0.3751, 0.5999, 0.5949, 0.5864, 0.5949, 0.5999, 0.3751, 0.5999, 0.3751, 0.5864, 0.5949, 0.5729, 0.5949, 0.5864, 0.3751, 0.5864, 0.3751, 0.5729, 0.2792, 0.7745, 0.2533, 0.7745, 0.2533, 0.7592, 0.2792, 0.7592, 0.2792, 0.7592, 0.2533, 0.7592, 0.2533, 0.7439, 0.2792, 0.7439, 0.2792, 0.7439, 0.2533, 0.7439, 0.2533, 0.7286, 0.2792, 0.7286, 0.2792, 0.7286, 0.2533, 0.7286, 0.2533, 0.7134, 0.2792, 0.7134, 0.2792, 0.7134, 0.2533, 0.7134, 0.2533, 0.6983, 0.2792, 0.6983, 0.2792, 0.6983, 0.2533, 0.6983, 0.2533, 0.6834, 0.2792, 0.6834, 0.2792, 0.6834, 0.2533, 0.6834, 0.2533, 0.659, 0.2792, 0.659, 0.2792, 0.659, 0.2533, 0.659, 0.2533, 0.6346, 0.2792, 0.6346, 0.2792, 0.6346, 0.2533, 0.6346, 0.2533, 0.6197, 0.2792, 0.6197, 0.2792, 0.6197, 0.2533, 0.6197, 0.2533, 0.6046, 0.2792, 0.6046, 0.2792, 0.6046, 0.2533, 0.6046, 0.2533, 0.5894, 0.2792, 0.5894, 0.2792, 0.5894, 0.2533, 0.5894, 0.2533, 0.5742, 0.2792, 0.5742, 0.2792, 0.5742, 0.2533, 0.5742, 0.2533, 0.5588, 0.2792, 0.5588, 0.2792, 0.5588, 0.2533, 0.5588, 0.2533, 0.5435, 0.2792, 0.5435, 0.2792, 0.5435, 0.2533, 0.5435, 0.2533, 0.5283, 0.2792, 0.5283, 0.2792, 0.5283, 0.2533, 0.5283, 0.2533, 0.5131, 0.2792, 0.5131, 0.2792, 0.5131, 0.2533, 0.5131, 0.2533, 0.4978, 0.2792, 0.4978, 0.2792, 0.4978, 0.2533, 0.4978, 0.2533, 0.4825, 0.2792, 0.4825, 0.2792, 0.4825, 0.2533, 0.4825, 0.2533, 0.4672, 0.2792, 0.4672, 0.2792, 0.4672, 0.2533, 0.4672, 0.2533, 0.452, 0.2792, 0.452, 0.2792, 0.452, 0.2533, 0.452, 0.2533, 0.437, 0.2792, 0.437, 0.2792, 0.437, 0.2533, 0.437, 0.2533, 0.422, 0.2792, 0.422, 0.2792, 0.422, 0.2533, 0.422, 0.2533, 0.3976, 0.2792, 0.3976, 0.2792, 0.9251, 0.2533, 0.9251, 0.2533, 0.9007, 0.2792, 0.9007, 0.2792, 0.9007, 0.2533, 0.9007, 0.2533, 0.8858, 0.2792, 0.8858, 0.2792, 0.8858, 0.2533, 0.8858, 0.2533, 0.8707, 0.2792, 0.8707, 0.2792, 0.8707, 0.2533, 0.8707, 0.2533, 0.8555, 0.2792, 0.8555, 0.2792, 0.8555, 0.2533, 0.8555, 0.2533, 0.8403, 0.2792, 0.8403, 0.2792, 0.8403, 0.2533, 0.8403, 0.2533, 0.8249, 0.2792, 0.8249, 0.2792, 0.8249, 0.2533, 0.8249, 0.2533, 0.8096, 0.2792, 0.8096, 0.6719, 0.4595, 0.6719, 0.3835, 0.7053, 0.3835, 0.7053, 0.4595, 0.6228, 0.3835, 0.6719, 0.3835, 0.6719, 0.4595, 0.6228, 0.4595, 0.7544, 0.3835, 0.7544, 0.4595, 0.7299, 0.4571, 0.7053, 0.4595, 0.7053, 0.3835, 0.7299, 0.3835, 0.2533, 0.8096, 0.1789, 0.8096, 0.1789, 0.7921, 0.2533, 0.7921, 0.1789, 0.7921, 0.1789, 0.7745, 0.2533, 0.7745, 0.2533, 0.7921, 0.7053, 0.03821, 0.7053, 0.1103, 0.6791, 0.1103, 0.6791, 0.03821, 0.7299, 0.04063, 0.7544, 0.03821, 0.7544, 0.1103, 0.7299, 0.1103, 0.7053, 0.1103, 0.7053, 0.03821, 0.7544, 0.4595, 0.7544, 0.3835, 0.7878, 0.3835, 0.7878, 0.4595, 0.6798, 0.1317, 0.6983, 0.1132, 0.7053, 0.1202, 0.7053, 0.1492, 0.7013, 0.1532, 0.7053, 0.3317, 0.6749, 0.331, 0.6749, 0.1542, 0.7053, 0.1549, 0.7851, 0.357, 0.7614, 0.3806, 0.7544, 0.3736, 0.7544, 0.3446, 0.7636, 0.3355, 0.7299, 0.3317, 0.7544, 0.3317, 0.7544, 0.3446, 0.7299, 0.3446, 0.7544, 0.1103, 0.7544, 0.03821, 0.7806, 0.03821, 0.7806, 0.1103, 0.7614, 0.1132, 0.78, 0.1317, 0.7585, 0.1532, 0.7544, 0.1492, 0.7544, 0.1202, 0.6983, 0.3806, 0.6747, 0.357, 0.6962, 0.3355, 0.7053, 0.3446, 0.7053, 0.3736, 0.7053, 0.3317, 0.7299, 0.3317, 0.7299, 0.3446, 0.7053, 0.3446, 0.7053, 0.1103, 0.7299, 0.1103, 0.7299, 0.1202, 0.7053, 0.1202, 0.7544, 0.1492, 0.7544, 0.1549, 0.7299, 0.1549, 0.7299, 0.1492, 0.7848, 0.1542, 0.8093, 0.1542, 0.8093, 0.331, 0.7848, 0.331, 0.7848, 0.331, 0.7544, 0.3317, 0.7544, 0.1549, 0.7848, 0.1542, 0.6504, 0.1542, 0.6749, 0.1542, 0.6749, 0.331, 0.6504, 0.331, 0.7544, 0.3835, 0.7299, 0.3835, 0.7299, 0.3736, 0.7544, 0.3736, 0.7299, 0.1492, 0.7299, 0.1549, 0.7053, 0.1549, 0.7053, 0.1492, 0.7299, 0.3835, 0.7053, 0.3835, 0.7053, 0.3736, 0.7299, 0.3736, 0.7299, 0.1549, 0.7299, 0.3317, 0.7053, 0.3317, 0.7053, 0.1549, 0.7544, 0.1549, 0.7544, 0.3317, 0.7299, 0.3317, 0.7299, 0.1549, 0.7544, 0.1492, 0.7299, 0.1492, 0.7299, 0.1202, 0.7544, 0.1202, 0.7299, 0.1492, 0.7053, 0.1492, 0.7053, 0.1202, 0.7299, 0.1202, 0.7053, 0.3446, 0.7299, 0.3446, 0.7299, 0.3736, 0.7053, 0.3736, 0.7299, 0.3446, 0.7544, 0.3446, 0.7544, 0.3736, 0.7299, 0.3736, 0.7299, 0.1103, 0.7544, 0.1103, 0.7544, 0.1202, 0.7299, 0.1202, 0.2836, 0.7944, 0.2836, 0.7792, 0.2914, 0.7792, 0.2914, 0.7944, 0.2836, 0.7745, 0.2836, 0.7592, 0.2914, 0.7592, 0.2914, 0.7745, 0.2836, 0.7592, 0.2836, 0.7439, 0.2914, 0.7439, 0.2914, 0.7592, 0.2836, 0.7439, 0.2836, 0.7286, 0.2914, 0.7286, 0.2914, 0.7439, 0.2836, 0.7286, 0.2836, 0.7134, 0.2914, 0.7134, 0.2914, 0.7286, 0.2836, 0.7134, 0.2836, 0.6983, 0.2914, 0.6983, 0.2914, 0.7134, 0.2836, 0.6983, 0.2836, 0.6834, 0.2914, 0.6834, 0.2914, 0.6983, 0.2836, 0.6834, 0.2836, 0.659, 0.2914, 0.659, 0.2914, 0.6834, 0.2836, 0.659, 0.2836, 0.6346, 0.2914, 0.6346, 0.2914, 0.659, 0.2836, 0.6346, 0.2836, 0.6197, 0.2914, 0.6197, 0.2914, 0.6346, 0.2836, 0.6197, 0.2836, 0.6046, 0.2914, 0.6046, 0.2914, 0.6197, 0.2836, 0.6046, 0.2836, 0.5894, 0.2914, 0.5894, 0.2914, 0.6046, 0.2836, 0.5894, 0.2836, 0.5742, 0.2914, 0.5742, 0.2914, 0.5894, 0.2836, 0.5742, 0.2836, 0.5588, 0.2914, 0.5588, 0.2914, 0.5742, 0.2836, 0.5588, 0.2836, 0.5435, 0.2914, 0.5435, 0.2914, 0.5588, 0.2836, 0.5435, 0.2836, 0.5283, 0.2914, 0.5283, 0.2914, 0.5435, 0.2836, 0.5283, 0.2836, 0.5131, 0.2914, 0.5131, 0.2914, 0.5283, 0.2836, 0.5131, 0.2836, 0.4978, 0.2914, 0.4978, 0.2914, 0.5131, 0.2836, 0.4978, 0.2836, 0.4825, 0.2914, 0.4825, 0.2914, 0.4978, 0.2836, 0.4825, 0.2836, 0.4672, 0.2914, 0.4672, 0.2914, 0.4825, 0.2836, 0.4672, 0.2836, 0.452, 0.2914, 0.452, 0.2914, 0.4672, 0.2836, 0.452, 0.2836, 0.437, 0.2914, 0.437, 0.2914, 0.452, 0.2836, 0.437, 0.2836, 0.422, 0.2914, 0.422, 0.2914, 0.437, 0.2836, 0.422, 0.2836, 0.3976, 0.2914, 0.3976, 0.2914, 0.422, 0.2836, 0.9251, 0.2836, 0.9007, 0.2914, 0.9007, 0.2914, 0.9251, 0.2836, 0.9007, 0.2836, 0.8858, 0.2914, 0.8858, 0.2914, 0.9007, 0.2836, 0.8858, 0.2836, 0.8707, 0.2914, 0.8707, 0.2914, 0.8858, 0.2836, 0.8707, 0.2836, 0.8555, 0.2914, 0.8555, 0.2914, 0.8707, 0.2836, 0.8555, 0.2836, 0.8403, 0.2914, 0.8403, 0.2914, 0.8555, 0.2836, 0.8403, 0.2836, 0.8249, 0.2914, 0.8249, 0.2914, 0.8403, 0.2836, 0.8249, 0.2836, 0.8096, 0.2914, 0.8096, 0.2914, 0.8249, 0.2836, 0.8096, 0.2836, 0.7944, 0.2914, 0.7944, 0.2914, 0.8096, 0.2836, 0.7944, 0.2792, 0.7944, 0.2792, 0.7792, 0.2836, 0.7792, 0.861, 0.8136, 0.8716, 0.818, 0.87, 0.821, 0.8498, 0.8114, 0.8716, 0.818, 0.8811, 0.8243, 0.8892, 0.8324, 0.87, 0.821, 0.8498, 0.8114, 0.87, 0.821, 0.8674, 0.8258, 0.8384, 0.8114, 0.87, 0.821, 0.8892, 0.8324, 0.8955, 0.8419, 0.8674, 0.8258, 0.8384, 0.8114, 0.8674, 0.8258, 0.8639, 0.8323, 0.8272, 0.8136, 0.8674, 0.8258, 0.8955, 0.8419, 0.8999, 0.8525, 0.8639, 0.8323, 0.8272, 0.8136, 0.8639, 0.8323, 0.8597, 0.8403, 0.8166, 0.818, 0.8639, 0.8323, 0.8999, 0.8525, 0.9021, 0.8637, 0.8597, 0.8403, 0.8166, 0.818, 0.8597, 0.8403, 0.8548, 0.8494, 0.8071, 0.8243, 0.8597, 0.8403, 0.9021, 0.8637, 0.9021, 0.8751, 0.8548, 0.8494, 0.8071, 0.8243, 0.8548, 0.8494, 0.8496, 0.8592, 0.799, 0.8324, 0.8548, 0.8494, 0.9021, 0.8751, 0.8999, 0.8864, 0.8496, 0.8592, 0.799, 0.8324, 0.8496, 0.8592, 0.8441, 0.8694, 0.7926, 0.8419, 0.8496, 0.8592, 0.8999, 0.8864, 0.8955, 0.8969, 0.8441, 0.8694, 0.7926, 0.8419, 0.8441, 0.8694, 0.8386, 0.8797, 0.7883, 0.8525, 0.8441, 0.8694, 0.8955, 0.8969, 0.8892, 0.9064, 0.8386, 0.8797, 0.7883, 0.8525, 0.8386, 0.8797, 0.8334, 0.8895, 0.786, 0.8637, 0.8386, 0.8797, 0.8892, 0.9064, 0.8811, 0.9145, 0.8334, 0.8895, 0.786, 0.8637, 0.8334, 0.8895, 0.8285, 0.8986, 0.786, 0.8751, 0.8334, 0.8895, 0.8811, 0.9145, 0.8716, 0.9209, 0.8285, 0.8986, 0.786, 0.8751, 0.8285, 0.8986, 0.8243, 0.9065, 0.7883, 0.8864, 0.8285, 0.8986, 0.8716, 0.9209, 0.861, 0.9252, 0.8243, 0.9065, 0.7883, 0.8864, 0.8243, 0.9065, 0.8208, 0.913, 0.7926, 0.8969, 0.8243, 0.9065, 0.861, 0.9252, 0.8498, 0.9275, 0.8208, 0.913, 0.7926, 0.8969, 0.8208, 0.913, 0.8182, 0.9179, 0.799, 0.9064, 0.8208, 0.913, 0.8498, 0.9275, 0.8384, 0.9275, 0.8182, 0.9179, 0.799, 0.9064, 0.8182, 0.9179, 0.8166, 0.9209, 0.8071, 0.9145, 0.8182, 0.9179, 0.8384, 0.9275, 0.8272, 0.9252, 0.8166, 0.9209, 0.9074, 0.5697, 0.9127, 0.5823, 0.9088, 0.5835, 0.8998, 0.5583, 0.9127, 0.5823, 0.9154, 0.5958, 0.9154, 0.6095, 0.9088, 0.5835, 0.8998, 0.5583, 0.9088, 0.5835, 0.9025, 0.5854, 0.8901, 0.5486, 0.9088, 0.5835, 0.9154, 0.6095, 0.9127, 0.623, 0.9025, 0.5854, 0.8901, 0.5486, 0.9025, 0.5854, 0.894, 0.588, 0.8787, 0.5409, 0.9025, 0.5854, 0.9127, 0.623, 0.9074, 0.6356, 0.894, 0.588, 0.8787, 0.5409, 0.894, 0.588, 0.8837, 0.5911, 0.866, 0.5357, 0.894, 0.588, 0.9074, 0.6356, 0.8998, 0.6471, 0.8837, 0.5911, 0.866, 0.5357, 0.8837, 0.5911, 0.8718, 0.5947, 0.8526, 0.533, 0.8837, 0.5911, 0.8998, 0.6471, 0.8901, 0.6568, 0.8718, 0.5947, 0.8526, 0.533, 0.8718, 0.5947, 0.859, 0.5986, 0.8389, 0.533, 0.8718, 0.5947, 0.8901, 0.6568, 0.8787, 0.6644, 0.859, 0.5986, 0.8389, 0.533, 0.859, 0.5986, 0.8457, 0.6027, 0.8254, 0.5357, 0.859, 0.5986, 0.8787, 0.6644, 0.866, 0.6696, 0.8457, 0.6027, 0.8254, 0.5357, 0.8457, 0.6027, 0.8324, 0.6067, 0.8127, 0.5409, 0.8457, 0.6027, 0.866, 0.6696, 0.8526, 0.6723, 0.8324, 0.6067, 0.8127, 0.5409, 0.8324, 0.6067, 0.8196, 0.6106, 0.8013, 0.5486, 0.8324, 0.6067, 0.8526, 0.6723, 0.8389, 0.6723, 0.8196, 0.6106, 0.8013, 0.5486, 0.8196, 0.6106, 0.8078, 0.6142, 0.7916, 0.5583, 0.8196, 0.6106, 0.8389, 0.6723, 0.8254, 0.6696, 0.8078, 0.6142, 0.7916, 0.5583, 0.8078, 0.6142, 0.7974, 0.6173, 0.784, 0.5697, 0.8078, 0.6142, 0.8254, 0.6696, 0.8127, 0.6644, 0.7974, 0.6173, 0.784, 0.5697, 0.7974, 0.6173, 0.7889, 0.6199, 0.7787, 0.5823, 0.7974, 0.6173, 0.8127, 0.6644, 0.8013, 0.6568, 0.7889, 0.6199, 0.7787, 0.5823, 0.7889, 0.6199, 0.7826, 0.6218, 0.7761, 0.5958, 0.7889, 0.6199, 0.8013, 0.6568, 0.7916, 0.6471, 0.7826, 0.6218, 0.7761, 0.5958, 0.7826, 0.6218, 0.7787, 0.623, 0.7761, 0.6095, 0.7826, 0.6218, 0.7916, 0.6471, 0.784, 0.6356, 0.7787, 0.623, 0.6791, 0.1103, 0.63, 0.1103, 0.63, 0.03821, 0.6791, 0.03821])
me_cylinder_001.materials.append(mat_material)
me_cylinder_001.use_remesh_fix_poles = True
me_cylinder_001.use_remesh_preserve_attributes = False
me_cylinder_001.use_mirror_vertex_groups = False
me_cylinder_001.update()

# ---- objects
ob_cube = bpy.data.objects.new('Cube', me_cube)
ob_light = bpy.data.objects.new('Light', light_light)
ob_camera = bpy.data.objects.new('Camera', cam_camera)
ob_cylinder = bpy.data.objects.new('Cylinder', me_cylinder)
ob_cylinder_001 = bpy.data.objects.new('Cylinder.001', me_cylinder_001)

# ---- transforms, parenting, visibility, modifiers, constraints
ob_cube.location = (-14.59, 0.0, 0.0)
ob_cube.lock_rotations_4d = False
ob_cube.empty_display_type = 'ARROWS'
ob_cube.lineart.crease_threshold = 0.0
ob_light.location = (4.076, 1.005, 5.904)
ob_light.rotation_euler = (0.6503, 0.05522, 1.866)
ob_light.lock_rotations_4d = False
ob_light.empty_display_type = 'ARROWS'
ob_light.color = (0.0, 0.0, 0.0, 0.0)
ob_light.lineart.crease_threshold = 0.0
ob_camera.location = (7.359, -6.926, 4.958)
ob_camera.rotation_euler = (1.109, 0.0, 0.8149)
ob_camera.lock_rotations_4d = False
ob_camera.empty_display_type = 'ARROWS'
ob_camera.color = (0.0, 0.0, 0.0, 0.0)
ob_camera.display_type = 'WIRE'
ob_camera.lineart.crease_threshold = 0.0
ob_cylinder.location = (-14.59, 0.0, 0.0)
ob_cylinder.lineart.crease_threshold = 0.0
ob_cylinder_001.location = (0.0, 0.0, 1.0)
ob_cylinder_001.lineart.crease_threshold = 0.0
_m = ob_cylinder_001.modifiers.new('Subdivision', 'SUBSURF')
_m.uv_smooth = 'PRESERVE_CORNERS'
_m.levels = 3
_m.render_levels = 1

# ---- collection membership
col_collection.objects.link(ob_cube)
col_collection.objects.link(ob_light)
col_collection.objects.link(ob_camera)
col_collection.objects.link(ob_cylinder)
col_collection.objects.link(ob_cylinder_001)

# ---- scene / render settings (as saved in the file)
scene.camera = ob_camera
scene.frame_start = 1; scene.frame_end = 250; scene.frame_set(0)
scene.render.engine = 'BLENDER_EEVEE_NEXT'
scene.cycles.use_denoising = False
scene.cycles.samples = 128
scene.cycles.sampling_pattern = 'TABULATED_SOBOL'
scene.cycles.use_adaptive_sampling = False
scene.cycles.use_light_tree = False
scene.view_settings.view_transform = 'Filmic'
bpy.context.view_layer.update()
